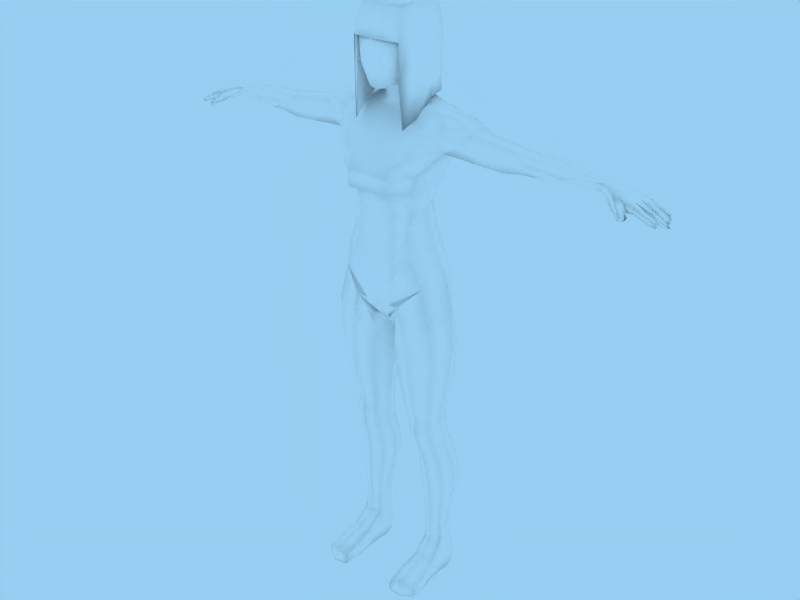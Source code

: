 # Source: female_Mesh.blend  (saved by Blender 2.79.0; exported with 4.5.12 LTS)
import bpy
from mathutils import Matrix  # noqa: F401  (used for matrix-valued properties, if any)

bpy.ops.wm.read_factory_settings(use_empty=True)
scene = bpy.context.scene
scene.name = 'Scene'

# ---- collections
col_collection_1 = bpy.data.collections.new('Collection 1'); scene.collection.children.link(col_collection_1)

# ---- materials (node trees are filled in below, after node groups)
mat_base_mesh = bpy.data.materials.new('base_mesh')
mat_base_mesh.alpha_threshold = 0.0
mat_base_mesh.diffuse_color = (1.0, 1.0, 1.0, 1.0)
mat_base_mesh.roughness = 0.5
mat_base_mesh.specular_intensity = 0.0
mat_base_mesh.line_color = (0.0, 0.0, 0.0, 1.0)

# ---- material node trees

# ---- world
world_world = bpy.data.worlds.new('World'); scene.world = world_world
world_world.color = (0.5913, 0.8091, 0.9476)
world_world.use_sun_shadow = False
world_world.sun_shadow_jitter_overblur = 0.0
world_world.cycles.sampling_method = 'NONE'
world_world.cycles.sample_map_resolution = 256

# ---- meshes
me_body_001 = bpy.data.meshes.new('body.001')
me_body_001.from_pydata([(0.2738, 0.2544, 3.382), (-0.2738, 0.2544, 3.382), (0.2934, 0.06208, 3.443), (-0.2934, 0.06208, 3.443), (0.2963, -0.1685, 3.451), (-0.2963, -0.1685, 3.451), (0.2731, -0.3869, 3.42), (-0.2731, -0.3869, 3.42), (0.3651, 0.05699, 3.092), (-0.3651, 0.05699, 3.092), (0.3698, -0.2708, 3.081), (-0.3698, -0.2708, 3.081), (0.3196, 0.275, 3.091), (-0.3196, 0.275, 3.091), (0.0, 0.3263, 3.422), (0.0, -0.4707, 3.47), (0.0, 0.4167, 3.094), (0.0, 0.1086, 3.56), (0.0, -0.215, 3.578), (0.1484, -0.4583, 3.447), (-0.1484, -0.4583, 3.447), (0.1806, -0.2052, 3.541), (-0.1806, -0.2052, 3.541), (0.1806, 0.09141, 3.527), (-0.1806, 0.09141, 3.527), (0.1554, 0.3266, 3.401), (-0.1554, 0.3266, 3.401), (0.1421, -0.5821, 3.11), (-0.1421, -0.5821, 3.11), (0.3554, -0.2271, 3.241), (-0.3554, -0.2271, 3.241), (0.3511, 0.06434, 3.231), (-0.3511, 0.06434, 3.231), (0.0, 0.3921, 3.246), (0.0, -0.5601, 3.249), (0.3053, -0.4521, 3.222), (-0.3053, -0.4521, 3.222), (0.3093, 0.2782, 3.225), (-0.3093, 0.2782, 3.225), (0.1522, 0.3798, 3.235), (-0.1522, 0.3798, 3.235), (0.1396, -0.5412, 3.237), (-0.1396, -0.5412, 3.237), (0.1573, 0.3944, 3.093), (-0.1573, 0.3944, 3.093), (0.3135, -0.4843, 3.08), (-0.3135, -0.4843, 3.08), (0.0, -0.6053, 3.113), (0.3651, 0.05699, 2.569), (-0.3651, 0.05699, 2.569), (0.3698, -0.2708, 2.633), (-0.3698, -0.2708, 2.633), (0.3196, 0.275, 2.568), (-0.3031, 0.256, 2.579), (0.0, 0.4167, 2.486), (0.1573, 0.3944, 2.527), (-0.1492, 0.3692, 2.541), (0.3135, -0.4843, 2.664), (-0.3135, -0.4843, 2.664), (0.1347, -0.557, 3.095), (-0.1347, -0.557, 3.095), (0.2973, -0.4642, 3.066), (-0.2973, -0.4642, 3.066), (0.0, -0.5789, 3.097), (0.3463, 0.04918, 2.581), (-0.3463, 0.04918, 2.581), (0.3507, -0.2617, 2.642), (-0.3507, -0.2617, 2.642), (0.3031, 0.256, 2.579), (-0.3031, 0.256, 2.579), (0.0, 0.3904, 2.501), (0.1492, 0.3692, 2.541), (-0.1492, 0.3692, 2.541), (0.2973, -0.4642, 2.672), (-0.2973, -0.4642, 2.672), (0.3463, 0.04918, 2.973), (-0.3463, 0.04918, 2.973), (0.3507, -0.2617, 3.035), (-0.3507, -0.2617, 3.035), (0.3031, 0.256, 2.972), (-0.3031, 0.256, 2.972), (0.0, 0.3904, 2.894), (0.1492, 0.3692, 2.933), (-0.1492, 0.3692, 2.933), (0.387, 0.01262, 2.396), (0.3813, -0.2237, 2.203), (-0.392, 0.0105, 2.407), (-0.4071, -0.2417, 2.228), (0.3384, 0.2456, 2.413), (-0.3259, 0.2253, 2.425), (-0.002513, 0.3968, 2.325), (0.1653, 0.373, 2.369), (-0.1617, 0.3461, 2.384), (0.3223, -0.4263, 2.093), (-0.3461, -0.4415, 2.115), (0.3671, 0.0001528, 2.405), (0.3614, -0.2223, 2.217), (-0.3718, -0.001861, 2.414), (-0.3863, -0.2393, 2.241), (0.3208, 0.2253, 2.425), (-0.3259, 0.2253, 2.425), (-0.002513, 0.3687, 2.342), (0.1566, 0.3461, 2.384), (-0.1617, 0.3461, 2.384), (0.3054, -0.4144, 2.113), (-0.3285, -0.4288, 2.133)], [], [(0, 25, 23, 2), (24, 26, 1, 3), (25, 14, 17, 23), (17, 14, 26, 24), (2, 23, 21, 4), (22, 24, 3, 5), (23, 17, 18, 21), (18, 17, 24, 22), (4, 21, 19, 6), (20, 22, 5, 7), (21, 18, 15, 19), (15, 18, 22, 20), (6, 35, 29, 4), (30, 36, 7, 5), (35, 45, 10, 29), (11, 46, 36, 30), (4, 29, 31, 2), (32, 30, 5, 3), (29, 10, 8, 31), (9, 11, 30, 32), (37, 0, 2, 31), (3, 1, 38, 32), (31, 8, 12, 37), (13, 9, 32, 38), (25, 39, 33, 14), (33, 40, 26, 14), (39, 43, 16, 33), (16, 44, 40, 33), (0, 37, 39, 25), (40, 38, 1, 26), (37, 12, 43, 39), (44, 13, 38, 40), (27, 41, 34, 47), (34, 42, 28, 47), (41, 19, 15, 34), (15, 20, 42, 34), (45, 35, 41, 27), (42, 36, 46, 28), (35, 6, 19, 41), (20, 7, 36, 42), (44, 16, 54, 56), (46, 11, 51, 58), (43, 12, 52, 55), (13, 44, 56, 53), (12, 8, 48, 52), (8, 10, 50, 48), (9, 13, 53, 49), (11, 9, 49, 51), (16, 43, 55, 54), (10, 45, 57, 50), (27, 47, 63, 59), (56, 54, 90, 92), (64, 68, 99, 95), (47, 28, 60, 63), (67, 74, 105, 98), (54, 55, 91, 90), (57, 73, 104, 93), (57, 45, 61, 73), (65, 67, 98, 97), (73, 66, 96, 104), (49, 53, 89, 86), (45, 27, 59, 61), (46, 58, 74, 62), (66, 64, 95, 96), (28, 46, 62, 60), (72, 69, 100, 103), (70, 71, 82, 81), (67, 65, 76, 78), (72, 70, 81, 83), (68, 64, 75, 79), (66, 73, 61, 77), (71, 68, 79, 82), (65, 69, 80, 76), (64, 66, 77, 75), (69, 72, 83, 80), (74, 67, 78, 62), (84, 85, 96, 95), (85, 93, 104, 96), (87, 86, 97, 98), (94, 87, 98, 105), (88, 84, 95, 99), (86, 89, 100, 97), (90, 91, 102, 101), (92, 90, 101, 103), (91, 88, 99, 102), (89, 92, 103, 100), (69, 65, 97, 100), (55, 52, 88, 91), (71, 70, 101, 102), (53, 56, 92, 89), (48, 50, 85, 84), (70, 72, 103, 101), (74, 58, 94, 105), (50, 57, 93, 85), (51, 49, 86, 87), (68, 71, 102, 99), (58, 51, 87, 94), (52, 48, 84, 88)])
me_body_001.polygons.foreach_set('use_smooth', [True] * 98)
me_body_001.materials.append(mat_base_mesh)
me_body_001.use_remesh_preserve_volume = False
me_body_001.use_remesh_preserve_attributes = False
me_body_001.use_mirror_x = True
me_body_001.update()
me_body = bpy.data.meshes.new('body')
me_body.from_pydata([(0.2458, 0.2187, 3.374), (-0.2458, 0.2187, 3.374), (0.2236, -0.03365, 2.699), (-0.2236, -0.03365, 2.699), (0.2223, -0.1821, 2.61), (-0.2223, -0.1821, 2.61), (0.2498, -0.4534, 2.778), (-0.2498, -0.4534, 2.778), (0.2634, 0.04607, 3.429), (-0.2634, 0.04607, 3.429), (0.266, -0.1609, 3.42), (-0.2797, -0.1644, 3.426), (0.1845, -0.4195, 2.592), (-0.1845, -0.4195, 2.592), (0.2451, -0.357, 3.392), (-0.2451, -0.357, 3.392), (0.3278, 0.04151, 3.114), (-0.3278, 0.04151, 3.114), (0.3319, -0.2528, 3.088), (-0.349, -0.2609, 3.076), (0.2835, -0.01903, 2.887), (-0.2835, -0.01903, 2.887), (0.2728, -0.2451, 2.78), (-0.2728, -0.2451, 2.78), (0.2869, 0.2372, 3.113), (-0.2869, 0.2372, 3.113), (0.245, 0.1757, 2.918), (-0.245, 0.1757, 2.918), (0.1925, 0.08082, 2.726), (-0.1925, 0.08082, 2.726), (0.3219, -0.2591, 2.959), (-0.3219, -0.2591, 2.959), (0.3344, 0.01847, 2.987), (-0.3344, 0.01847, 2.987), (0.2787, 0.2266, 3.017), (-0.2787, 0.2266, 3.017), (-2.126e-08, 0.2001, 2.725), (-2.853e-08, 0.2833, 3.41), (3.909e-08, -0.4902, 2.521), (-3.577e-08, -0.4495, 3.444), (-3.563e-08, 0.3644, 3.116), (-2.817e-08, 0.2792, 2.874), (4.474e-08, -0.5548, 2.767), (-1.144e-08, 0.0878, 3.534), (1.395e-08, -0.2026, 3.534), (1.879e-08, -0.258, 2.518), (-3.429e-08, 0.3492, 2.992), (0.1045, -0.4718, 2.541), (-0.1045, -0.4718, 2.541), (0.1332, -0.4211, 3.417), (-0.1401, -0.4379, 3.422), (0.1495, 0.2632, 2.893), (-0.1495, 0.2632, 2.893), (0.1215, -0.2327, 2.56), (-0.1215, -0.2327, 2.56), (0.1399, 0.3297, 3.002), (-0.1399, 0.3297, 3.002), (0.1168, 0.1784, 2.729), (-0.1168, 0.1784, 2.729), (0.1621, -0.1938, 3.5), (-0.1621, -0.1938, 3.5), (0.1622, 0.07241, 3.505), (-0.1622, 0.07241, 3.505), (0.1351, -0.5375, 2.772), (-0.1351, -0.5375, 2.772), (0.1395, 0.2835, 3.391), (-0.1395, 0.2835, 3.391), (3.071, 0.1636, 1.727), (-3.071, 0.1636, 1.727), (2.879, 0.1516, 1.803), (-2.879, 0.1516, 1.803), (2.884, 0.1609, 1.887), (-2.884, 0.1609, 1.887), (2.771, -0.1612, 1.828), (-2.771, -0.1612, 1.828), (2.811, -0.1601, 1.91), (-2.811, -0.1601, 1.91), (3.071, -0.1511, 1.742), (-3.071, -0.1511, 1.742), (3.158, -0.08283, 1.783), (-3.158, -0.08283, 1.783), (3.139, -0.1522, 1.719), (-3.139, -0.1522, 1.719), (3.153, -0.1549, 1.772), (-3.153, -0.1549, 1.772), (3.21, -0.08575, 1.708), (-3.21, -0.08575, 1.708), (3.251, -0.08646, 1.743), (-3.251, -0.08646, 1.743), (3.307, -0.08665, 1.669), (-3.307, -0.08665, 1.669), (3.247, -0.1534, 1.734), (-3.247, -0.1534, 1.734), (3.237, -0.1536, 1.682), (-3.237, -0.1536, 1.682), (3.312, -0.1484, 1.656), (-3.312, -0.1484, 1.656), (3.322, -0.09072, 1.704), (-3.322, -0.09072, 1.704), (3.319, -0.148, 1.696), (-3.319, -0.148, 1.696), (3.312, -0.09118, 1.653), (-3.312, -0.09118, 1.653), (2.836, -0.08363, 1.755), (-2.836, -0.08363, 1.755), (3.074, 0.09722, 1.744), (-3.074, 0.09722, 1.744), (3.101, 0.1049, 1.828), (-3.101, 0.1049, 1.828), (3.098, 0.1694, 1.816), (-3.098, 0.1694, 1.816), (3.032, -0.07027, 1.844), (-3.032, -0.07027, 1.844), (3.072, -0.0688, 1.733), (-3.072, -0.0688, 1.733), (2.902, -0.002889, 1.774), (-2.902, -0.002889, 1.774), (2.827, -0.005829, 1.941), (-2.827, -0.005829, 1.941), (3.037, 0.01604, 1.855), (-3.037, 0.01604, 1.855), (3.076, 0.01333, 1.75), (-3.076, 0.01333, 1.75), (2.909, 0.09649, 1.764), (-2.909, 0.09649, 1.764), (2.901, 0.09391, 1.917), (-2.901, 0.09391, 1.917), (3.348, -0.06157, 1.693), (-3.348, -0.06157, 1.693), (3.34, -0.06199, 1.652), (-3.34, -0.06199, 1.652), (3.263, -0.06708, 1.736), (-3.263, -0.06708, 1.736), (3.225, -0.06858, 1.767), (-3.225, -0.06858, 1.767), (3.41, -0.001075, 1.637), (-3.41, -0.001075, 1.637), (3.351, -0.0006505, 1.697), (-3.351, -0.0006505, 1.697), (3.325, -0.06743, 1.669), (-3.325, -0.06743, 1.669), (3.325, 0.003773, 1.668), (-3.325, 0.003773, 1.668), (3.267, 0.004125, 1.746), (-3.267, 0.004125, 1.746), (3.211, -0.06571, 1.712), (-3.211, -0.06571, 1.712), (3.212, 0.005018, 1.713), (-3.212, 0.005018, 1.713), (3.161, 0.0081, 1.791), (-3.161, 0.0081, 1.791), (3.157, 0.022, 1.8), (-3.157, 0.022, 1.8), (3.227, 0.09502, 1.783), (-3.227, 0.09502, 1.783), (3.204, 0.08818, 1.727), (-3.204, 0.08818, 1.727), (3.204, 0.01602, 1.734), (-3.204, 0.01602, 1.734), (3.309, 0.09494, 1.745), (-3.309, 0.09494, 1.745), (3.299, 0.09315, 1.68), (-3.299, 0.09315, 1.68), (3.374, 0.08524, 1.704), (-3.374, 0.08524, 1.704), (3.368, 0.02409, 1.659), (-3.368, 0.02409, 1.659), (3.366, 0.0822, 1.653), (-3.366, 0.0822, 1.653), (3.298, 0.01654, 1.684), (-3.298, 0.01654, 1.684), (3.239, 0.02063, 1.759), (-3.239, 0.02063, 1.759), (3.305, 0.0306, 1.72), (-3.305, 0.0306, 1.72), (3.334, 0.1534, 1.715), (-3.334, 0.1534, 1.715), (3.323, 0.1106, 1.67), (-3.323, 0.1106, 1.67), (3.333, 0.1126, 1.716), (-3.333, 0.1126, 1.716), (3.282, 0.1597, 1.739), (-3.282, 0.1597, 1.739), (3.283, 0.1117, 1.742), (-3.283, 0.1117, 1.742), (3.275, 0.1053, 1.691), (-3.275, 0.1053, 1.691), (3.204, 0.1559, 1.698), (-3.204, 0.1559, 1.698), (3.2, 0.1616, 1.77), (-3.2, 0.1616, 1.77), (3.178, 0.1589, 1.725), (-3.178, 0.1589, 1.725), (3.179, 0.1052, 1.731), (-3.179, 0.1052, 1.731), (3.201, 0.1105, 1.774), (-3.201, 0.1105, 1.774), (3.025, -0.1515, 1.828), (-3.025, -0.1515, 1.828), (2.81, 0.08387, 1.936), (-2.81, 0.08387, 1.936), (2.8, 0.1224, 1.907), (-2.8, 0.1224, 1.907), (2.784, 0.09603, 1.83), (-2.784, 0.09603, 1.83), (2.719, 0.009371, 1.822), (-2.719, 0.009371, 1.822), (2.702, -0.07157, 1.832), (-2.702, -0.07157, 1.832), (2.705, -0.1166, 1.874), (-2.705, -0.1166, 1.874), (2.736, -0.11, 1.939), (-2.736, -0.11, 1.939), (2.74, -0.009331, 1.959), (-2.74, -0.009331, 1.959), (2.903, -0.1549, 1.747), (-2.903, -0.1549, 1.747), (2.823, -0.207, 1.784), (-2.823, -0.207, 1.784), (2.95, -0.156, 1.834), (-2.95, -0.156, 1.834), (2.861, -0.2058, 1.872), (-2.861, -0.2058, 1.872), (2.913, -0.2632, 1.739), (-2.913, -0.2632, 1.739), (2.991, -0.2192, 1.79), (-2.991, -0.2192, 1.79), (2.938, -0.2655, 1.803), (-2.938, -0.2655, 1.803), (3.032, -0.2115, 1.713), (-3.032, -0.2115, 1.713), (3.015, -0.2658, 1.686), (-3.015, -0.2658, 1.686), (2.977, -0.3075, 1.699), (-2.977, -0.3075, 1.699), (2.989, -0.3196, 1.738), (-2.989, -0.3196, 1.738), (3.038, -0.2765, 1.727), (-3.038, -0.2765, 1.727), (3.326, 0.1449, 1.671), (-3.326, 0.1449, 1.671), (0.6257, 0.2123, -3.703), (-0.6257, 0.2123, -3.703), (0.6695, 0.09419, -3.701), (-0.6695, 0.09419, -3.701), (0.6591, -0.02392, -3.702), (-0.6591, -0.02392, -3.702), (0.5216, -0.09106, -3.696), (-0.5216, -0.09106, -3.696), (0.3852, -0.02392, -3.714), (-0.3852, -0.02392, -3.714), (0.3705, 0.09419, -3.715), (-0.3705, 0.09419, -3.715), (0.4143, 0.2123, -3.713), (-0.4143, 0.2123, -3.713), (0.52, 0.2612, -3.708), (-0.52, 0.2612, -3.708), (0.6191, 0.2123, -3.404), (-0.6191, 0.2123, -3.404), (0.6629, 0.09419, -3.402), (-0.6629, 0.09419, -3.402), (0.6191, -0.02392, -3.404), (-0.6191, -0.02392, -3.404), (0.5134, -0.07284, -3.409), (-0.5134, -0.07284, -3.409), (0.4077, -0.02392, -3.414), (-0.4077, -0.02392, -3.414), (0.3639, 0.09419, -3.416), (-0.3639, 0.09419, -3.416), (0.4077, 0.2123, -3.414), (-0.4077, 0.2123, -3.414), (0.5134, 0.2612, -3.409), (-0.5134, 0.2612, -3.409), (0.6562, 0.3195, -2.901), (-0.6562, 0.3195, -2.901), (0.7166, 0.1473, -2.898), (-0.7166, 0.1473, -2.898), (0.6562, -0.02479, -2.901), (-0.6562, -0.02479, -2.901), (0.5103, -0.09609, -2.908), (-0.5103, -0.09609, -2.908), (0.3645, -0.02479, -2.914), (-0.3645, -0.02479, -2.914), (0.3041, 0.1473, -2.917), (-0.3041, 0.1473, -2.917), (0.3645, 0.3195, -2.914), (-0.3645, 0.3195, -2.914), (0.5104, 0.3908, -2.908), (-0.5104, 0.3908, -2.908), (0.7338, 0.1557, -2.711), (-0.7338, 0.1557, -2.711), (0.6637, 0.3448, -2.714), (-0.6637, 0.3448, -2.714), (0.6637, -0.03346, -2.714), (-0.6637, -0.03346, -2.714), (0.4944, -0.1118, -2.722), (-0.4944, -0.1118, -2.722), (0.3251, -0.03346, -2.73), (-0.3251, -0.03346, -2.73), (0.255, 0.1557, -2.733), (-0.255, 0.1557, -2.733), (0.3251, 0.3448, -2.73), (-0.3251, 0.3448, -2.73), (0.4944, 0.4232, -2.722), (-0.4944, 0.4232, -2.722), (0.6445, 0.2949, -2.406), (-0.6445, 0.2949, -2.406), (0.7133, 0.1135, -2.425), (-0.7133, 0.1135, -2.425), (0.6465, -0.06798, -2.451), (-0.6465, -0.06798, -2.451), (0.4833, -0.1431, -2.467), (-0.4833, -0.1431, -2.467), (0.3193, -0.06798, -2.465), (-0.3193, -0.06798, -2.465), (0.2505, 0.1135, -2.446), (-0.2505, 0.1135, -2.446), (0.3173, 0.2949, -2.421), (-0.3173, 0.2949, -2.421), (0.4805, 0.3701, -2.404), (-0.4805, 0.3701, -2.404), (0.6631, 0.03634, -2.163), (-0.6631, 0.03634, -2.163), (0.6054, 0.2187, -2.132), (-0.6054, 0.2187, -2.132), (0.6084, -0.146, -2.199), (-0.6084, -0.146, -2.199), (0.4735, -0.2215, -2.219), (-0.4735, -0.2215, -2.219), (0.3373, -0.146, -2.212), (-0.3373, -0.146, -2.212), (0.2796, 0.03634, -2.181), (-0.2796, 0.03634, -2.181), (0.3342, 0.2187, -2.144), (-0.3342, 0.2187, -2.144), (0.4692, 0.2942, -2.124), (-0.4692, 0.2942, -2.124), (0.5866, 0.1609, -1.953), (-0.5866, 0.1609, -1.953), (0.6486, -0.02984, -1.956), (-0.6486, -0.02984, -1.956), (0.5871, -0.2206, -1.964), (-0.5871, -0.2206, -1.964), (0.438, -0.2996, -1.973), (-0.438, -0.2996, -1.973), (0.2886, -0.2206, -1.978), (-0.2886, -0.2206, -1.978), (0.2265, -0.02984, -1.975), (-0.2265, -0.02984, -1.975), (0.2881, 0.1609, -1.966), (-0.2881, 0.1609, -1.966), (0.4372, 0.24, -1.957), (-0.4372, 0.24, -1.957), (0.6311, -0.05277, -1.724), (-0.6311, -0.05277, -1.724), (0.569, 0.138, -1.721), (-0.569, 0.138, -1.721), (0.5695, -0.2125, -1.733), (-0.5695, -0.2125, -1.733), (0.4204, -0.2915, -1.742), (-0.4204, -0.2915, -1.742), (0.2711, -0.2435, -1.746), (-0.2711, -0.2435, -1.746), (0.209, -0.05277, -1.743), (-0.209, -0.05277, -1.743), (0.2706, 0.138, -1.735), (-0.2706, 0.138, -1.735), (0.4197, 0.217, -1.726), (-0.4197, 0.217, -1.726), (0.6144, 0.1363, -1.501), (-0.6144, 0.1363, -1.501), (0.6928, -0.0757, -1.504), (-0.6928, -0.0757, -1.504), (0.615, -0.2567, -1.515), (-0.615, -0.2567, -1.515), (0.4266, -0.3445, -1.527), (-0.4266, -0.3445, -1.527), (0.2378, -0.2877, -1.532), (-0.2378, -0.2877, -1.532), (0.1594, -0.0757, -1.529), (-0.1594, -0.0757, -1.529), (0.2372, 0.1363, -1.518), (-0.2372, 0.1363, -1.518), (0.4256, 0.2241, -1.506), (-0.4256, 0.2241, -1.506), (0.7676, -0.0929, -1.143), (-0.7676, -0.0929, -1.143), (0.6725, 0.1766, -1.139), (-0.6725, 0.1766, -1.139), (0.6733, -0.318, -1.161), (-0.6733, -0.318, -1.161), (0.4451, -0.4297, -1.175), (-0.4451, -0.4297, -1.175), (0.2164, -0.3624, -1.177), (-0.2164, -0.3624, -1.177), (0.1214, -0.0929, -1.172), (-0.1214, -0.0929, -1.172), (0.2156, 0.1766, -1.159), (-0.2156, 0.1766, -1.159), (0.4439, 0.2882, -1.145), (-0.4439, 0.2882, -1.145), (0.8261, -0.08769, -0.6536), (-0.8261, -0.08769, -0.6536), (0.6762, 0.2117, -0.6605), (-0.6762, 0.2117, -0.6605), (0.7216, -0.3428, -0.6735), (-0.7216, -0.3428, -0.6735), (0.4237, -0.4668, -0.7022), (-0.4237, -0.4668, -0.7022), (0.1698, -0.3871, -0.7074), (-0.1698, -0.3871, -0.7074), (0.06418, -0.08769, -0.7032), (-0.06418, -0.08769, -0.7032), (0.1687, 0.2117, -0.6878), (-0.1687, 0.2117, -0.6878), (0.4222, 0.3357, -0.6701), (-0.4222, 0.3357, -0.6701), (0.8205, -0.09014, -0.222), (-0.8205, -0.09014, -0.222), (0.6096, 0.2011, -0.2754), (-0.6096, 0.2011, -0.2754), (0.6998, -0.4018, -0.2765), (-0.6998, -0.4018, -0.2765), (0.3911, -0.4961, -0.3888), (-0.3911, -0.4961, -0.3888), (0.1625, -0.3765, -0.4774), (-0.1625, -0.3765, -0.4774), (0.06492, -0.08769, -0.5069), (-0.06492, -0.08769, -0.5069), (0.1812, 0.3533, -0.5775), (-0.1812, 0.3533, -0.5775), (0.4772, 0.3666, -0.3949), (-0.4772, 0.3666, -0.3949), (0.6805, -0.03287, 0.2526), (-0.6805, -0.03287, 0.2526), (0.5361, 0.2342, 0.264), (-0.5361, 0.2342, 0.264), (0.5777, -0.3866, 0.1929), (-0.5777, -0.3866, 0.1929), (0.3212, -0.5158, -0.06104), (-0.3212, -0.5158, -0.06104), (0.1432, -0.4471, -0.2921), (-0.1432, -0.4471, -0.2921), (0.05532, 0.01237, -0.3842), (-0.05532, 0.01237, -0.3842), (0.1637, 0.4915, -0.4391), (-0.1637, 0.4915, -0.4391), (0.3927, 0.3979, -0.02959), (-0.3927, 0.3979, -0.02959), (0.0, -0.3874, -0.3044), (-4.848e-09, 0.01237, -0.3965), (-3.17e-08, 0.3195, -0.286), (0.0, -0.5646, 0.2129), (4.124e-08, -0.5148, -0.1109), (-3.857e-08, 0.4065, 0.2527), (-4.023e-08, 0.4065, -0.01063), (0.0747, -0.3874, -0.2978), (-0.0747, -0.3874, -0.2978), (0.02725, 0.01237, -0.3898), (-0.02725, 0.01237, -0.3898), (0.07148, 0.493, -0.3179), (-0.07148, 0.493, -0.3179), (0.2202, -0.5416, 0.2241), (-0.2202, -0.5416, 0.2241), (0.1708, -0.5021, -0.08722), (-0.1708, -0.5021, -0.08722), (0.08977, 0.5291, 0.01199), (-0.08977, 0.5291, 0.01199), (0.1286, 0.4466, 0.2629), (-0.1286, 0.4466, 0.2629), (0.5809, -0.1193, 0.594), (-0.5809, -0.1193, 0.594), (0.4991, 0.1287, 0.5993), (-0.4991, 0.1287, 0.5993), (0.4589, -0.4518, 0.594), (-0.4589, -0.4518, 0.594), (0.2845, -0.5684, 0.518), (-0.2845, -0.5684, 0.518), (0.0, -0.5912, 0.4826), (0.2246, 0.2458, 0.5791), (-0.2246, 0.2458, 0.5791), (0.0, 0.2818, 0.5993), (0.4672, -0.1127, 0.9093), (-0.4672, -0.1127, 0.9093), (0.3958, 0.1095, 0.9193), (-0.3958, 0.1095, 0.9193), (0.3763, -0.3969, 0.9371), (-0.3763, -0.3969, 0.9371), (0.2528, -0.4977, 0.9758), (-0.2528, -0.4977, 0.9758), (0.0, -0.5263, 0.9975), (0.1888, 0.2113, 0.9542), (-0.1888, 0.2113, 0.9542), (0.0, 0.2436, 0.9724), (0.423, -0.4047, 1.345), (-0.423, -0.4047, 1.345), (0.0, -0.5874, 1.369), (0.4006, 0.1925, 2.325), (-0.4006, 0.1925, 2.325), (0.4123, 0.04416, 2.347), (-0.4123, 0.04416, 2.347), (0.3882, -0.1038, 2.309), (-0.3882, -0.1038, 2.309), (0.2153, -0.1641, 2.233), (-0.2153, -0.1641, 2.233), (1.27e-08, -0.1883, 2.226), (0.2021, 0.2725, 2.331), (-0.2021, 0.2725, 2.331), (-2.919e-08, 0.2908, 2.333), (0.1843, 0.1605, 2.419), (-0.1843, 0.1605, 2.419), (0.2284, 0.04906, 2.391), (-0.2284, 0.04906, 2.391), (0.1081, -0.1536, 2.341), (-0.1081, -0.1536, 2.341), (0.0, -0.1752, 2.333), (0.06571, 0.2132, 2.433), (-0.06571, 0.2132, 2.433), (0.0, 0.2295, 2.437), (0.1984, -0.1008, 2.355), (-0.1984, -0.1008, 2.355), (0.1535, 0.136, 2.572), (-0.1535, 0.136, 2.572), (0.2017, 0.021, 2.519), (-0.2017, 0.021, 2.519), (0.1744, -0.1336, 2.47), (-0.1744, -0.1336, 2.47), (0.09613, -0.1882, 2.449), (-0.09613, -0.1882, 2.449), (0.0, -0.2104, 2.435), (0.05071, 0.1904, 2.593), (-0.05071, 0.1904, 2.593), (0.0, 0.2072, 2.6), (0.5351, -0.331, 2.073), (-0.5351, -0.331, 2.073), (0.0, -0.4252, 1.916), (-4.043e-08, 0.4194, 2.025), (0.2761, 0.4067, 2.039), (-0.2761, 0.4067, 2.039), (0.2671, -0.4385, 1.915), (-0.2671, -0.4385, 1.915), (0.5595, 0.3316, 2.055), (-0.5595, 0.3316, 2.055), (0.6144, -0.04732, 1.68), (-0.6144, -0.04732, 1.68), (0.5263, 0.2262, 1.657), (-0.5263, 0.2262, 1.657), (0.5009, -0.1799, 2.29), (-0.5009, -0.1799, 2.29), (2.264e-08, -0.302, 2.138), (-3.27e-08, 0.331, 2.25), (0.2656, 0.3296, 2.264), (-0.2656, 0.3296, 2.264), (0.293, -0.2734, 2.144), (-0.293, -0.2734, 2.144), (0.4766, 0.04028, 2.337), (-0.4766, 0.04028, 2.337), (0.5289, 0.2331, 2.269), (-0.5289, 0.2331, 2.269), (0.5178, -0.4743, 1.599), (-0.5178, -0.4743, 1.599), (0.0, -0.6779, 1.588), (0.0, 0.4035, 1.703), (0.0, 0.3248, 1.304), (0.4049, 0.1423, 1.314), (-0.4049, 0.1423, 1.314), (0.679, -0.2465, 2.115), (-0.679, -0.2465, 2.115), (0.6403, -0.1375, 2.254), (-0.6403, -0.1375, 2.254), (0.7425, 0.2438, 2.097), (-0.7425, 0.2438, 2.097), (0.7119, 0.1722, 2.236), (-0.7119, 0.1722, 2.236), (0.6317, 0.03149, 2.29), (-0.6317, 0.03149, 2.29), (0.7584, -0.2217, 2.17), (-0.7584, -0.2217, 2.17), (0.8478, 0.2148, 2.128), (-0.8478, 0.2148, 2.128), (0.8211, -0.1187, 2.245), (-0.8211, -0.1187, 2.245), (0.8824, 0.1433, 2.233), (-0.8824, 0.1433, 2.233), (0.8281, 0.01909, 2.278), (-0.8281, 0.01909, 2.278), (0.7672, -0.03017, 1.818), (-0.7672, -0.03017, 1.818), (1.118, 0.006329, 2.17), (-1.118, 0.006329, 2.17), (1.134, -0.04276, 1.815), (-1.134, -0.04276, 1.815), (1.285, 0.2075, 1.837), (-1.285, 0.2075, 1.837), (1.196, -0.2476, 1.859), (-1.196, -0.2476, 1.859), (1.199, -0.2272, 1.964), (-1.199, -0.2272, 1.964), (1.289, 0.2054, 1.953), (-1.289, 0.2054, 1.953), (1.193, -0.1462, 2.098), (-1.193, -0.1462, 2.098), (1.294, 0.1354, 2.077), (-1.294, 0.1354, 2.077), (1.226, 0.007684, 2.147), (-1.226, 0.007684, 2.147), (1.599, 0.1839, 1.803), (-1.599, 0.1839, 1.803), (1.527, -0.03036, 1.783), (-1.527, -0.03036, 1.783), (1.529, -0.2177, 1.832), (-1.529, -0.2177, 1.832), (1.534, -0.1895, 1.954), (-1.534, -0.1895, 1.954), (1.603, 0.1674, 1.935), (-1.603, 0.1674, 1.935), (1.538, -0.1227, 2.06), (-1.538, -0.1227, 2.06), (1.607, 0.1097, 2.042), (-1.607, 0.1097, 2.042), (1.539, 0.004261, 2.104), (-1.539, 0.004261, 2.104), (0.2265, 0.4139, 1.685), (-0.2265, 0.4139, 1.685), (0.2914, -0.6724, 1.56), (-0.2914, -0.6724, 1.56), (0.7727, -0.2544, 1.885), (-0.7727, -0.2544, 1.885), (0.7784, 0.1789, 1.847), (-0.7784, 0.1789, 1.847), (0.9438, -0.2122, 1.989), (-0.9438, -0.2122, 1.989), (0.9959, 0.2114, 1.967), (-0.9959, 0.2114, 1.967), (1.062, -0.1368, 2.124), (-1.062, -0.1368, 2.124), (1.12, 0.1252, 2.105), (-1.12, 0.1252, 2.105), (1.712, 0.1789, 1.813), (-1.712, 0.1789, 1.813), (1.632, -0.02856, 1.775), (-1.632, -0.02856, 1.775), (1.634, -0.1977, 1.839), (-1.634, -0.1977, 1.839), (1.638, -0.1722, 1.949), (-1.638, -0.1722, 1.949), (1.716, 0.1639, 1.932), (-1.716, 0.1639, 1.932), (1.642, -0.1119, 2.045), (-1.642, -0.1119, 2.045), (1.72, 0.1118, 2.029), (-1.72, 0.1118, 2.029), (1.643, 0.002695, 2.084), (-1.643, 0.002695, 2.084), (1.762, -0.03007, 1.791), (-1.762, -0.03007, 1.791), (1.834, 0.1834, 1.802), (-1.834, 0.1834, 1.802), (1.765, -0.2069, 1.87), (-1.765, -0.2069, 1.87), (1.769, -0.189, 1.953), (-1.769, -0.189, 1.953), (1.839, 0.1669, 1.934), (-1.839, 0.1669, 1.934), (1.772, -0.1224, 2.029), (-1.772, -0.1224, 2.029), (1.843, 0.1093, 2.04), (-1.843, 0.1093, 2.04), (1.774, 0.004219, 2.072), (-1.774, 0.004219, 2.072), (1.94, -0.03121, 1.783), (-1.94, -0.03121, 1.783), (2.015, 0.1887, 1.794), (-2.015, 0.1887, 1.794), (1.935, -0.1924, 1.864), (-1.935, -0.1924, 1.864), (1.956, -0.127, 2.027), (-1.956, -0.127, 2.027), (2.027, 0.1144, 2.038), (-2.027, 0.1144, 2.038), (1.958, 0.004895, 2.072), (-1.958, 0.004895, 2.072), (2.647, 0.06829, 1.83), (-2.647, 0.06829, 1.83), (2.716, 0.107, 1.893), (-2.716, 0.107, 1.893), (2.647, 0.0006256, 1.847), (-2.647, 0.0006256, 1.847), (2.647, -0.0626, 1.852), (-2.647, -0.0626, 1.852), (2.715, 0.07165, 1.926), (-2.715, 0.07165, 1.926), (2.647, -0.08387, 1.9), (-2.647, -0.08387, 1.9), (2.65, -0.001462, 1.971), (-2.65, -0.001462, 1.971), (2.648, -0.07301, 1.955), (-2.648, -0.07301, 1.955), (1.953, -0.1965, 1.947), (-1.953, -0.1965, 1.947), (2.023, 0.1744, 1.927), (-2.023, 0.1744, 1.927), (2.459, -0.1191, 1.873), (-2.459, -0.1191, 1.873), (2.529, 0.1015, 1.943), (-2.529, 0.1015, 1.943), (2.525, 0.1249, 1.861), (-2.525, 0.1249, 1.861), (2.461, 0.01745, 2.005), (-2.461, 0.01745, 2.005), (2.461, -0.07127, 1.997), (-2.461, -0.07127, 1.997), (2.462, -0.1182, 1.947), (-2.462, -0.1182, 1.947), (2.452, -0.0639, 1.83), (-2.452, -0.0639, 1.83), (2.457, 0.05779, 1.817), (-2.457, 0.05779, 1.817), (2.225, -0.1724, 1.915), (-2.225, -0.1724, 1.915), (2.294, 0.1446, 1.936), (-2.294, 0.1446, 1.936), (2.289, 0.1541, 1.818), (-2.289, 0.1541, 1.818), (2.3, 0.07435, 2.024), (-2.3, 0.07435, 2.024), (2.229, -0.03474, 2.048), (-2.229, -0.03474, 2.048), (2.225, -0.1227, 2.0), (-2.225, -0.1227, 2.0), (2.21, -0.138, 1.854), (-2.21, -0.138, 1.854), (2.217, 0.01007, 1.798), (-2.217, 0.01007, 1.798), (0.2306, -0.5855, 1.313), (-0.2306, -0.5855, 1.313), (0.4753, -0.09301, 1.383), (-0.4753, -0.09301, 1.383), (0.1991, 0.3003, 1.302), (-0.1991, 0.3003, 1.302), (0.2435, 0.4187, 1.801), (-0.2435, 0.4187, 1.801), (0.3, -0.5922, 1.721), (-0.3, -0.5922, 1.721), (0.7397, -0.2553, 1.988), (-0.7397, -0.2553, 1.988), (0.7936, 0.2311, 1.975), (-0.7936, 0.2311, 1.975), (0.8566, -0.2205, 2.08), (-0.8566, -0.2205, 2.08), (0.9271, 0.2177, 2.048), (-0.9271, 0.2177, 2.048), (0.949, -0.1297, 2.187), (-0.949, -0.1297, 2.187), (1.008, 0.1373, 2.172), (-1.008, 0.1373, 2.172), (0.9813, 0.01345, 2.228), (-0.9813, 0.01345, 2.228), (0.6327, 0.3043, 1.851), (-0.6327, 0.3043, 1.851), (-4.046e-08, 0.4197, 1.804), (0.0, -0.5238, 1.755), (0.4991, -0.4745, 1.838), (-0.4991, -0.4745, 1.838), (0.6588, 0.2609, -3.935), (-0.6588, 0.2609, -3.935), (0.7115, 0.119, -3.934), (-0.7115, 0.119, -3.934), (0.6986, -0.02278, -3.934), (-0.6986, -0.02279, -3.934), (0.3694, -0.02278, -3.937), (-0.3694, -0.02279, -3.937), (0.352, 0.119, -3.937), (-0.352, 0.119, -3.937), (0.4047, 0.2609, -3.937), (-0.4047, 0.2609, -3.937), (0.5318, 0.3196, -3.936), (-0.5318, 0.3196, -3.936), (0.6973, 0.09052, -4.159), (-0.6973, 0.09052, -4.159), (0.65, 0.2298, -4.159), (-0.65, 0.2298, -4.159), (0.6857, -0.04876, -4.159), (-0.6857, -0.04876, -4.159), (0.3902, -0.04876, -4.159), (-0.3902, -0.04876, -4.159), (0.3747, 0.09052, -4.159), (-0.3747, 0.09052, -4.159), (0.4219, 0.2298, -4.159), (-0.4219, 0.2298, -4.159), (0.536, 0.2875, -4.159), (-0.536, 0.2875, -4.159), (0.3902, -0.231, -4.159), (-0.3902, -0.231, -4.159), (0.5379, -0.235, -4.159), (-0.5379, -0.235, -4.159), (0.6857, -0.231, -4.159), (-0.6857, -0.231, -4.159), (0.3727, -0.2273, -3.979), (-0.3727, -0.2273, -3.979), (0.6962, -0.2273, -4.01), (-0.6962, -0.2273, -4.01), (0.3965, -0.2466, -3.892), (-0.3965, -0.2466, -3.892), (0.5332, -0.2551, -3.846), (-0.5332, -0.2551, -3.846), (0.6709, -0.2466, -3.923), (-0.6709, -0.2466, -3.923), (0.7201, -0.6821, -4.033), (-0.7201, -0.6821, -4.033), (0.5557, -0.7436, -3.978), (-0.5557, -0.7436, -3.978), (0.3984, -0.7325, -4.002), (-0.3984, -0.7325, -4.002), (0.7513, -0.6969, -4.105), (-0.7513, -0.6969, -4.105), (0.5588, -0.7911, -4.107), (-0.5588, -0.7911, -4.107), (0.3725, -0.7613, -4.109), (-0.3725, -0.7613, -4.109), (0.7357, -0.7006, -4.159), (-0.7357, -0.7006, -4.159), (0.5598, -0.7948, -4.159), (-0.5598, -0.7948, -4.159), (0.3895, -0.7649, -4.159), (-0.3895, -0.7649, -4.159), (0.5466, -0.5309, -3.921), (-0.5466, -0.5309, -3.921), (0.713, -0.4703, -3.985), (-0.713, -0.4703, -3.985), (0.3841, -0.5195, -3.954), (-0.3841, -0.5195, -3.954), (0.7422, -0.4766, -4.083), (-0.7422, -0.4766, -4.083), (0.3572, -0.5279, -4.052), (-0.3572, -0.5279, -4.052), (0.7274, -0.4803, -4.159), (-0.7274, -0.4803, -4.159), (0.5494, -0.5208, -4.159), (-0.5494, -0.5208, -4.159), (0.3758, -0.5315, -4.159), (-0.3758, -0.5315, -4.159), (0.5379, -0.05077, -4.159), (-0.5379, -0.05077, -4.159), (0.536, 0.05587, -4.159), (-0.536, 0.05587, -4.159), (0.536, 0.1951, -4.159), (-0.536, 0.1951, -4.159), (0.667, 0.09419, -3.589), (-0.667, 0.09419, -3.589), (0.6232, 0.2123, -3.591), (-0.6232, 0.2123, -3.591), (0.6441, -0.02392, -3.59), (-0.6441, -0.02392, -3.59), (0.5189, -0.07284, -3.596), (-0.5189, -0.07284, -3.596), (0.3937, -0.02392, -3.601), (-0.3937, -0.02392, -3.601), (0.368, 0.09419, -3.603), (-0.368, 0.09419, -3.603), (0.4118, 0.2123, -3.601), (-0.4118, 0.2123, -3.601), (0.5175, 0.2612, -3.596), (-0.5175, 0.2612, -3.596), (0.09328, -0.2057, 2.505), (-0.09328, -0.2057, 2.505), (0.0, -0.2289, 2.481), (0.1649, 0.1048, 2.648), (-0.1649, 0.1048, 2.648), (0.08053, 0.1787, 2.661), (-0.08053, 0.1787, 2.661), (0.0, 0.1975, 2.662), (0.177, -0.1545, 2.54), (-0.177, -0.1545, 2.54), (0.1976, -0.006937, 2.613), (-0.1976, -0.006937, 2.613), (0.1275, -0.5322, 3.09), (-0.1275, -0.5322, 3.09), (4.575e-08, -0.5664, 2.967), (0.1263, -0.5497, 2.959), (-0.1263, -0.5497, 2.959), (0.2731, -0.4504, 2.949), (-0.2731, -0.4504, 2.949), (0.319, -0.2135, 3.231), (-0.319, -0.2135, 3.231), (0.3152, 0.0481, 3.239), (-0.3152, 0.0481, 3.239), (-3.369e-08, 0.3423, 3.252), (-4.315e-08, -0.534, 3.235), (0.274, -0.4154, 3.214), (-0.274, -0.4154, 3.214), (0.2776, 0.2401, 3.233), (-0.2776, 0.2401, 3.233), (0.1366, 0.3313, 3.242), (-0.1436, 0.3532, 3.238), (0.1253, -0.4955, 3.228), (-0.1253, -0.4955, 3.228), (0.1412, 0.3444, 3.115), (-0.1412, 0.3444, 3.115), (0.2814, -0.4444, 3.087), (-0.2814, -0.4444, 3.087), (-4.687e-08, -0.5766, 3.081), (0.5097, -0.06584, 1.45), (-0.5097, -0.06584, 1.45), (0.0, 0.3856, 1.447), (0.4772, -0.4634, 1.395), (-0.4772, -0.4634, 1.395), (0.0, -0.6926, 1.391), (0.4305, 0.1886, 1.435), (-0.4305, 0.1886, 1.435), (0.2102, 0.3445, 1.446), (-0.2102, 0.3445, 1.446), (0.2647, -0.6853, 1.383), (-0.2647, -0.6853, 1.383), (0.0, -0.5391, 1.187), (0.4039, -0.3408, 1.144), (-0.4039, -0.3408, 1.144), (0.0, 0.2879, 1.132), (0.3474, 0.1213, 1.127), (-0.3474, 0.1213, 1.127), (0.2238, -0.5271, 1.153), (-0.2238, -0.5271, 1.153), (0.4154, -0.09802, 1.128), (-0.4154, -0.09802, 1.128), (0.1884, 0.2521, 1.123), (-0.1884, 0.2521, 1.123)], [], [(22, 6, 12, 4), (13, 7, 23, 5), (20, 22, 4, 2), (5, 23, 21, 3), (26, 20, 2, 28), (3, 21, 27, 29), (881, 6, 22, 30), (23, 7, 882, 31), (30, 22, 20, 32), (21, 23, 31, 33), (32, 20, 26, 34), (27, 21, 33, 35), (41, 51, 57, 36), (58, 52, 41, 36), (51, 26, 28, 57), (29, 27, 52, 58), (45, 53, 47, 38), (48, 54, 45, 38), (53, 4, 12, 47), (13, 5, 54, 48), (38, 47, 63, 42), (64, 48, 38, 42), (47, 12, 6, 63), (7, 13, 48, 64), (0, 65, 61, 8), (62, 66, 1, 9), (65, 37, 43, 61), (43, 37, 66, 62), (8, 61, 59, 10), (60, 62, 9, 11), (61, 43, 44, 59), (44, 43, 62, 60), (10, 59, 49, 14), (50, 60, 11, 15), (59, 44, 39, 49), (39, 44, 60, 50), (26, 51, 55, 34), (56, 52, 27, 35), (51, 41, 46, 55), (46, 41, 52, 56), (881, 879, 63, 6), (64, 880, 882, 7), (879, 878, 42, 63), (42, 878, 880, 64), (69, 203, 201, 71), (202, 204, 70, 72), (75, 211, 209, 73), (210, 212, 76, 74), (79, 85, 113, 111), (114, 86, 80, 112), (81, 83, 197, 77), (198, 84, 82, 78), (87, 89, 85, 79), (86, 90, 88, 80), (93, 91, 83, 81), (84, 92, 94, 82), (95, 99, 91, 93), (92, 100, 96, 94), (97, 101, 89, 87), (90, 102, 98, 88), (213, 211, 75, 117), (76, 212, 214, 118), (115, 103, 207, 205), (208, 104, 116, 206), (123, 115, 205, 203), (206, 116, 124, 204), (69, 123, 203), (204, 124, 70), (125, 71, 201, 199), (202, 72, 126, 200), (127, 137, 143, 131), (144, 138, 128, 132), (135, 129, 139, 141), (140, 130, 136, 142), (141, 139, 145, 147), (146, 140, 142, 148), (131, 143, 149, 133), (150, 144, 132, 134), (147, 145, 113, 121), (114, 146, 148, 122), (133, 149, 119, 111), (120, 150, 134, 112), (137, 135, 141, 143), (142, 136, 138, 144), (129, 127, 131, 139), (132, 128, 130, 140), (139, 131, 133, 145), (134, 132, 140, 146), (143, 141, 147, 149), (148, 142, 144, 150), (145, 133, 111, 113), (112, 134, 146, 114), (149, 147, 121, 119), (122, 148, 150, 120), (169, 171, 151, 157), (152, 172, 170, 158), (159, 161, 155, 153), (156, 162, 160, 154), (163, 167, 161, 159), (162, 168, 164, 160), (165, 173, 171, 169), (172, 174, 166, 170), (161, 169, 157, 155), (158, 170, 162, 156), (171, 159, 153, 151), (154, 160, 172, 152), (173, 163, 159, 171), (160, 164, 174, 172), (167, 165, 169, 161), (170, 166, 168, 162), (177, 179, 183, 185), (184, 180, 178, 186), (185, 183, 195, 193), (196, 184, 186, 194), (181, 187, 191, 189), (192, 188, 182, 190), (157, 121, 105, 155), (106, 122, 158, 156), (67, 109, 189, 191), (190, 110, 68, 192), (195, 107, 105, 193), (106, 108, 196, 194), (151, 153, 107, 119), (108, 154, 152, 120), (155, 105, 107, 153), (108, 106, 156, 154), (157, 151, 119, 121), (120, 152, 158, 122), (125, 199, 213, 117), (214, 200, 126, 118), (111, 117, 75, 197), (76, 118, 112, 198), (117, 111, 119), (120, 112, 118), (221, 75, 73, 217), (74, 76, 222, 218), (217, 73, 215), (216, 74, 218), (219, 197, 75, 221), (76, 198, 220, 222), (229, 215, 219, 225), (220, 216, 230, 226), (227, 221, 217, 223), (218, 222, 228, 224), (223, 217, 215, 229), (216, 218, 224, 230), (225, 219, 221, 227), (222, 220, 226, 228), (231, 229, 225, 237), (226, 230, 232, 238), (235, 227, 223, 233), (224, 228, 236, 234), (233, 223, 229, 231), (230, 224, 234, 232), (237, 225, 227, 235), (228, 226, 238, 236), (209, 207, 73), (74, 208, 210), (103, 215, 73, 207), (74, 216, 104, 208), (99, 97, 87, 91), (88, 98, 100, 92), (95, 93, 89, 101), (90, 94, 96, 102), (89, 93, 81, 85), (82, 94, 90, 86), (91, 87, 79, 83), (80, 88, 92, 84), (83, 79, 111, 197), (112, 80, 84, 198), (81, 77, 113, 85), (114, 78, 82, 86), (195, 183, 181, 189), (182, 184, 196, 190), (183, 179, 175, 181), (176, 180, 184, 182), (189, 109, 107, 195), (108, 110, 190, 196), (191, 187, 185, 193), (186, 188, 192, 194), (105, 67, 191, 193), (192, 68, 106, 194), (187, 239, 177, 185), (178, 240, 188, 186), (187, 181, 175, 239), (176, 182, 188, 240), (125, 117, 119, 107), (120, 118, 126, 108), (125, 107, 109, 71), (110, 108, 126, 72), (109, 67, 69, 71), (70, 68, 110, 72), (219, 215, 77, 197), (78, 216, 220, 198), (237, 235, 233, 231), (234, 236, 238, 232), (97, 99, 95, 101), (96, 100, 98, 102), (135, 137, 127, 129), (128, 138, 136, 130), (165, 167, 163, 173), (164, 168, 166, 174), (177, 239, 175, 179), (176, 240, 178, 180), (115, 123, 105, 121), (106, 124, 116, 122), (69, 67, 105, 123), (106, 68, 70, 124), (121, 113, 103, 115), (104, 114, 122, 116), (103, 113, 77, 215), (78, 114, 104, 216), (259, 257, 273, 275), (274, 258, 260, 276), (261, 259, 275, 277), (276, 260, 262, 278), (263, 261, 277, 279), (278, 262, 264, 280), (265, 263, 279, 281), (280, 264, 266, 282), (267, 265, 281, 283), (282, 266, 268, 284), (269, 267, 283, 285), (284, 268, 270, 286), (271, 269, 285, 287), (286, 270, 272, 288), (257, 271, 287, 273), (288, 272, 258, 274), (275, 273, 291, 289), (292, 274, 276, 290), (277, 275, 289, 293), (290, 276, 278, 294), (279, 277, 293, 295), (294, 278, 280, 296), (281, 279, 295, 297), (296, 280, 282, 298), (283, 281, 297, 299), (298, 282, 284, 300), (285, 283, 299, 301), (300, 284, 286, 302), (287, 285, 301, 303), (302, 286, 288, 304), (273, 287, 303, 291), (304, 288, 274, 292), (289, 291, 305, 307), (306, 292, 290, 308), (293, 289, 307, 309), (308, 290, 294, 310), (295, 293, 309, 311), (310, 294, 296, 312), (297, 295, 311, 313), (312, 296, 298, 314), (299, 297, 313, 315), (314, 298, 300, 316), (301, 299, 315, 317), (316, 300, 302, 318), (303, 301, 317, 319), (318, 302, 304, 320), (291, 303, 319, 305), (320, 304, 292, 306), (307, 305, 323, 321), (324, 306, 308, 322), (309, 307, 321, 325), (322, 308, 310, 326), (311, 309, 325, 327), (326, 310, 312, 328), (313, 311, 327, 329), (328, 312, 314, 330), (315, 313, 329, 331), (330, 314, 316, 332), (317, 315, 331, 333), (332, 316, 318, 334), (319, 317, 333, 335), (334, 318, 320, 336), (305, 319, 335, 323), (336, 320, 306, 324), (321, 323, 337, 339), (338, 324, 322, 340), (325, 321, 339, 341), (340, 322, 326, 342), (327, 325, 341, 343), (342, 326, 328, 344), (329, 327, 343, 345), (344, 328, 330, 346), (331, 329, 345, 347), (346, 330, 332, 348), (333, 331, 347, 349), (348, 332, 334, 350), (335, 333, 349, 351), (350, 334, 336, 352), (323, 335, 351, 337), (352, 336, 324, 338), (339, 337, 355, 353), (356, 338, 340, 354), (341, 339, 353, 357), (354, 340, 342, 358), (343, 341, 357, 359), (358, 342, 344, 360), (345, 343, 359, 361), (360, 344, 346, 362), (347, 345, 361, 363), (362, 346, 348, 364), (349, 347, 363, 365), (364, 348, 350, 366), (351, 349, 365, 367), (366, 350, 352, 368), (337, 351, 367, 355), (368, 352, 338, 356), (353, 355, 369, 371), (370, 356, 354, 372), (357, 353, 371, 373), (372, 354, 358, 374), (359, 357, 373, 375), (374, 358, 360, 376), (361, 359, 375, 377), (376, 360, 362, 378), (363, 361, 377, 379), (378, 362, 364, 380), (365, 363, 379, 381), (380, 364, 366, 382), (367, 365, 381, 383), (382, 366, 368, 384), (355, 367, 383, 369), (384, 368, 356, 370), (371, 369, 387, 385), (388, 370, 372, 386), (373, 371, 385, 389), (386, 372, 374, 390), (375, 373, 389, 391), (390, 374, 376, 392), (377, 375, 391, 393), (392, 376, 378, 394), (379, 377, 393, 395), (394, 378, 380, 396), (381, 379, 395, 397), (396, 380, 382, 398), (383, 381, 397, 399), (398, 382, 384, 400), (369, 383, 399, 387), (400, 384, 370, 388), (385, 387, 403, 401), (404, 388, 386, 402), (389, 385, 401, 405), (402, 386, 390, 406), (391, 389, 405, 407), (406, 390, 392, 408), (393, 391, 407, 409), (408, 392, 394, 410), (395, 393, 409, 411), (410, 394, 396, 412), (397, 395, 411, 413), (412, 396, 398, 414), (399, 397, 413, 415), (414, 398, 400, 416), (387, 399, 415, 403), (416, 400, 388, 404), (401, 403, 419, 417), (420, 404, 402, 418), (405, 401, 417, 421), (418, 402, 406, 422), (407, 405, 421, 423), (422, 406, 408, 424), (409, 407, 423, 425), (424, 408, 410, 426), (411, 409, 425, 427), (426, 410, 412, 428), (413, 411, 427, 429), (428, 412, 414, 430), (415, 413, 429, 431), (430, 414, 416, 432), (403, 415, 431, 419), (432, 416, 404, 420), (417, 419, 435, 433), (436, 420, 418, 434), (421, 417, 433, 437), (434, 418, 422, 438), (423, 421, 437, 439), (438, 422, 424, 440), (425, 423, 439, 441), (440, 424, 426, 442), (427, 425, 441, 443), (442, 426, 428, 444), (429, 427, 443, 445), (444, 428, 430, 446), (431, 429, 445, 447), (446, 430, 432, 448), (419, 431, 447, 435), (448, 432, 420, 436), (439, 464, 456, 441), (457, 465, 440, 442), (464, 453, 449, 456), (449, 453, 465, 457), (441, 456, 458, 443), (459, 457, 442, 444), (456, 449, 450, 458), (450, 449, 457, 459), (443, 458, 460, 445), (461, 459, 444, 446), (458, 450, 451, 460), (451, 450, 459, 461), (445, 460, 466, 447), (467, 461, 446, 448), (460, 451, 455, 466), (455, 451, 461, 467), (437, 462, 464, 439), (465, 463, 438, 440), (462, 452, 453, 464), (453, 452, 463, 465), (447, 466, 468, 435), (469, 467, 448, 436), (466, 455, 454, 468), (454, 455, 467, 469), (433, 435, 472, 470), (473, 436, 434, 471), (437, 433, 470, 474), (471, 434, 438, 475), (462, 437, 474, 476), (475, 438, 463, 477), (452, 462, 476, 478), (477, 463, 452, 478), (435, 468, 479, 472), (480, 469, 436, 473), (468, 454, 481, 479), (481, 454, 469, 480), (470, 472, 484, 482), (485, 473, 471, 483), (474, 470, 482, 486), (483, 471, 475, 487), (476, 474, 486, 488), (487, 475, 477, 489), (478, 476, 488, 490), (489, 477, 478, 490), (472, 479, 491, 484), (492, 480, 473, 485), (479, 481, 493, 491), (493, 481, 480, 492), (922, 918, 564, 736), (919, 485, 483, 923), (915, 922, 736, 494), (923, 483, 487, 916), (920, 915, 494, 734), (916, 487, 489, 921), (914, 920, 734, 496), (921, 489, 490, 914), (918, 924, 738, 564), (925, 492, 485, 919), (924, 917, 563, 738), (917, 493, 492, 925), (499, 497, 509, 511), (510, 498, 500, 512), (501, 499, 511, 519), (512, 500, 502, 520), (503, 501, 519, 513), (520, 502, 504, 514), (505, 503, 513, 515), (514, 504, 505, 515), (497, 506, 516, 509), (517, 507, 498, 510), (506, 508, 518, 516), (518, 508, 507, 517), (511, 509, 521, 523), (522, 510, 512, 524), (519, 511, 523, 525), (524, 512, 520, 526), (513, 519, 525, 527), (526, 520, 514, 528), (515, 513, 527, 529), (528, 514, 515, 529), (509, 516, 530, 521), (531, 517, 510, 522), (516, 518, 532, 530), (532, 518, 517, 531), (557, 497, 499, 555), (500, 498, 558, 556), (555, 499, 501, 547), (502, 500, 556, 548), (533, 547, 553, 539), (554, 548, 534, 540), (547, 501, 503, 553), (504, 502, 548, 554), (539, 553, 549, 535), (549, 554, 540, 535), (553, 503, 505, 549), (505, 504, 554, 549), (537, 551, 557, 541), (558, 552, 538, 542), (551, 506, 497, 557), (498, 507, 552, 558), (536, 550, 551, 537), (552, 550, 536, 538), (550, 508, 506, 551), (507, 508, 550, 552), (543, 545, 628, 586), (629, 546, 544, 587), (547, 533, 566, 568), (567, 534, 548, 569), (541, 557, 572, 570), (573, 558, 542, 571), (557, 555, 574, 572), (575, 556, 558, 573), (555, 547, 568, 574), (569, 548, 556, 575), (559, 543, 586, 626), (587, 544, 560, 627), (568, 566, 576, 580), (577, 567, 569, 581), (570, 572, 582, 578), (583, 573, 571, 579), (568, 580, 584, 574), (585, 581, 569, 575), (572, 574, 584, 582), (585, 575, 573, 583), (586, 628, 592, 590), (593, 629, 587, 591), (626, 586, 590, 594), (591, 587, 627, 595), (630, 626, 594, 596), (595, 627, 631, 597), (628, 632, 598, 592), (599, 633, 629, 593), (634, 630, 596, 600), (597, 631, 635, 601), (632, 636, 602, 598), (603, 637, 633, 599), (588, 634, 600, 604), (601, 635, 589, 605), (636, 588, 604, 602), (605, 589, 637, 603), (590, 592, 606, 608), (607, 593, 591, 609), (594, 590, 608, 610), (609, 591, 595, 611), (596, 594, 610, 612), (611, 595, 597, 613), (592, 598, 614, 606), (615, 599, 593, 607), (600, 596, 612, 616), (613, 597, 601, 617), (598, 602, 618, 614), (619, 603, 599, 615), (604, 600, 616, 620), (617, 601, 605, 621), (602, 604, 620, 618), (621, 605, 603, 619), (608, 606, 638, 640), (639, 607, 609, 641), (610, 608, 640, 642), (641, 609, 611, 643), (612, 610, 642, 644), (643, 611, 613, 645), (606, 614, 646, 638), (647, 615, 607, 639), (616, 612, 644, 648), (645, 613, 617, 649), (614, 618, 650, 646), (651, 619, 615, 647), (620, 616, 648, 652), (649, 617, 621, 653), (618, 620, 652, 650), (653, 621, 619, 651), (640, 638, 656, 654), (657, 639, 641, 655), (642, 640, 654, 658), (655, 641, 643, 659), (644, 642, 658, 660), (659, 643, 645, 661), (638, 646, 662, 656), (663, 647, 639, 657), (648, 644, 660, 664), (661, 645, 649, 665), (646, 650, 666, 662), (667, 651, 647, 663), (652, 648, 664, 668), (665, 649, 653, 669), (650, 652, 668, 666), (669, 653, 651, 667), (654, 656, 672, 670), (673, 657, 655, 671), (658, 654, 670, 674), (671, 655, 659, 675), (660, 658, 674, 698), (675, 659, 661, 699), (656, 662, 700, 672), (701, 663, 657, 673), (664, 660, 698, 676), (699, 661, 665, 677), (662, 666, 678, 700), (679, 667, 663, 701), (668, 664, 676, 680), (677, 665, 669, 681), (666, 668, 680, 678), (681, 669, 667, 679), (706, 684, 682, 716), (683, 685, 707, 717), (716, 682, 686, 714), (687, 683, 717, 715), (714, 686, 688, 702), (689, 687, 715, 703), (704, 690, 684, 706), (685, 691, 705, 707), (702, 688, 692, 712), (693, 689, 703, 713), (708, 694, 690, 704), (691, 695, 709, 705), (712, 692, 696, 710), (697, 693, 713, 711), (710, 696, 694, 708), (695, 697, 711, 709), (672, 722, 732, 670), (733, 723, 673, 671), (722, 706, 716, 732), (717, 707, 723, 733), (670, 732, 730, 674), (731, 733, 671, 675), (732, 716, 714, 730), (715, 717, 733, 731), (674, 730, 718, 698), (719, 731, 675, 699), (730, 714, 702, 718), (703, 715, 731, 719), (700, 720, 722, 672), (723, 721, 701, 673), (720, 704, 706, 722), (707, 705, 721, 723), (698, 718, 728, 676), (729, 719, 699, 677), (718, 702, 712, 728), (713, 703, 719, 729), (678, 724, 720, 700), (721, 725, 679, 701), (724, 708, 704, 720), (705, 709, 725, 721), (676, 728, 726, 680), (727, 729, 677, 681), (728, 712, 710, 726), (711, 713, 729, 727), (680, 726, 724, 678), (725, 727, 681, 679), (726, 710, 708, 724), (709, 711, 727, 725), (209, 211, 696, 692), (697, 212, 210, 693), (211, 213, 694, 696), (695, 214, 212, 697), (199, 690, 694, 213), (695, 691, 200, 214), (199, 201, 684, 690), (685, 202, 200, 691), (201, 203, 682, 684), (683, 204, 202, 685), (203, 205, 686, 682), (687, 206, 204, 683), (205, 207, 688, 686), (689, 208, 206, 687), (207, 209, 692, 688), (693, 210, 208, 689), (908, 545, 543, 902), (903, 909, 565, 737), (902, 543, 559, 905), (906, 903, 737, 495), (905, 559, 624, 912), (913, 906, 495, 735), (912, 624, 561, 907), (907, 913, 735, 496), (910, 622, 545, 908), (909, 911, 739, 565), (904, 562, 622, 910), (911, 904, 563, 739), (559, 762, 742, 624), (743, 763, 560, 625), (762, 533, 539, 742), (540, 534, 763, 743), (624, 742, 761, 561), (761, 743, 625, 561), (742, 539, 535, 761), (535, 540, 743, 761), (622, 740, 758, 545), (759, 741, 623, 546), (740, 537, 541, 758), (542, 538, 741, 759), (562, 760, 740, 622), (741, 760, 562, 623), (760, 536, 537, 740), (538, 536, 760, 741), (533, 762, 744, 566), (745, 763, 534, 567), (762, 559, 626, 744), (627, 560, 763, 745), (545, 758, 746, 628), (747, 759, 546, 629), (758, 541, 570, 746), (571, 542, 759, 747), (566, 744, 748, 576), (749, 745, 567, 577), (744, 626, 630, 748), (631, 627, 745, 749), (628, 746, 750, 632), (751, 747, 629, 633), (746, 570, 578, 750), (579, 571, 747, 751), (576, 748, 752, 580), (753, 749, 577, 581), (748, 630, 634, 752), (635, 631, 749, 753), (632, 750, 754, 636), (755, 751, 633, 637), (750, 578, 582, 754), (583, 579, 751, 755), (588, 756, 752, 634), (753, 757, 589, 635), (756, 584, 580, 752), (581, 585, 757, 753), (636, 754, 756, 588), (757, 755, 637, 589), (754, 582, 584, 756), (585, 583, 755, 757), (241, 243, 766, 764), (767, 244, 242, 765), (243, 245, 768, 766), (769, 246, 244, 767), (249, 251, 772, 770), (773, 252, 250, 771), (251, 253, 774, 772), (775, 254, 252, 773), (253, 255, 776, 774), (777, 256, 254, 775), (255, 241, 764, 776), (765, 242, 256, 777), (764, 766, 778, 780), (779, 767, 765, 781), (766, 768, 782, 778), (783, 769, 767, 779), (770, 772, 786, 784), (787, 773, 771, 785), (772, 774, 788, 786), (789, 775, 773, 787), (774, 776, 790, 788), (791, 777, 775, 789), (776, 764, 780, 790), (781, 765, 777, 791), (784, 842, 794, 792), (795, 843, 785, 793), (770, 784, 792, 798), (793, 785, 771, 799), (842, 782, 796, 794), (797, 783, 843, 795), (782, 768, 800, 796), (801, 769, 783, 797), (249, 770, 798, 802), (799, 771, 250, 803), (768, 245, 806, 800), (807, 246, 769, 801), (247, 249, 802, 804), (803, 250, 248, 805), (245, 247, 804, 806), (805, 248, 246, 807), (808, 810, 816, 814), (817, 811, 809, 815), (810, 812, 818, 816), (819, 813, 811, 817), (814, 816, 822, 820), (823, 817, 815, 821), (816, 818, 824, 822), (825, 819, 817, 823), (804, 826, 828, 806), (829, 827, 805, 807), (826, 810, 808, 828), (809, 811, 827, 829), (802, 830, 826, 804), (827, 831, 803, 805), (830, 812, 810, 826), (811, 813, 831, 827), (806, 828, 832, 800), (833, 829, 807, 801), (828, 808, 814, 832), (815, 809, 829, 833), (798, 834, 830, 802), (831, 835, 799, 803), (834, 818, 812, 830), (813, 819, 835, 831), (800, 832, 836, 796), (837, 833, 801, 797), (832, 814, 820, 836), (821, 815, 833, 837), (796, 836, 838, 794), (839, 837, 797, 795), (836, 820, 822, 838), (823, 821, 837, 839), (792, 840, 834, 798), (835, 841, 793, 799), (840, 824, 818, 834), (819, 825, 841, 835), (794, 838, 840, 792), (841, 839, 795, 793), (838, 822, 824, 840), (825, 823, 839, 841), (782, 842, 844, 778), (845, 843, 783, 779), (842, 784, 786, 844), (787, 785, 843, 845), (778, 844, 846, 780), (847, 845, 779, 781), (844, 786, 788, 846), (789, 787, 845, 847), (780, 846, 790), (791, 847, 781), (846, 788, 790), (791, 789, 847), (241, 850, 848, 243), (849, 851, 242, 244), (850, 257, 259, 848), (260, 258, 851, 849), (243, 848, 852, 245), (853, 849, 244, 246), (848, 259, 261, 852), (262, 260, 849, 853), (245, 852, 854, 247), (855, 853, 246, 248), (852, 261, 263, 854), (264, 262, 853, 855), (247, 854, 856, 249), (857, 855, 248, 250), (854, 263, 265, 856), (266, 264, 855, 857), (249, 856, 858, 251), (859, 857, 250, 252), (856, 265, 267, 858), (268, 266, 857, 859), (251, 858, 860, 253), (861, 859, 252, 254), (858, 267, 269, 860), (270, 268, 859, 861), (253, 860, 862, 255), (863, 861, 254, 256), (860, 269, 271, 862), (272, 270, 861, 863), (257, 850, 862, 271), (863, 851, 258, 272), (850, 241, 255, 862), (256, 242, 851, 863), (4, 872, 874, 2), (875, 873, 5, 3), (872, 525, 523, 874), (524, 526, 873, 875), (53, 864, 872, 4), (873, 865, 54, 5), (864, 527, 525, 872), (526, 528, 865, 873), (45, 866, 864, 53), (865, 866, 45, 54), (866, 529, 527, 864), (528, 529, 866, 865), (2, 874, 867, 28), (868, 875, 3, 29), (874, 523, 521, 867), (522, 524, 875, 868), (28, 867, 869, 57), (870, 868, 29, 58), (867, 521, 530, 869), (531, 522, 868, 870), (57, 869, 871, 36), (871, 870, 58, 36), (869, 530, 532, 871), (532, 531, 870, 871), (14, 889, 883, 10), (884, 890, 15, 11), (889, 899, 18, 883), (19, 900, 890, 884), (10, 883, 885, 8), (886, 884, 11, 9), (883, 18, 16, 885), (17, 19, 884, 886), (891, 0, 8, 885), (9, 1, 892, 886), (885, 16, 24, 891), (25, 17, 886, 892), (65, 893, 887, 37), (887, 894, 66, 37), (893, 897, 40, 887), (40, 898, 894, 887), (0, 891, 893, 65), (894, 892, 1, 66), (891, 24, 897, 893), (898, 25, 892, 894), (876, 895, 888, 901), (888, 896, 877, 901), (895, 49, 39, 888), (39, 50, 896, 888), (899, 889, 895, 876), (896, 890, 900, 877), (889, 14, 49, 895), (50, 15, 890, 896), (899, 881, 30, 18), (31, 882, 900, 19), (18, 30, 32, 16), (33, 31, 19, 17), (16, 32, 34, 24), (35, 33, 17, 25), (55, 897, 24, 34), (25, 898, 56, 35), (46, 40, 897, 55), (898, 40, 46, 56), (901, 878, 879, 876), (880, 878, 901, 877), (876, 879, 881, 899), (882, 880, 877, 900), (623, 562, 904, 911), (563, 904, 910, 738), (546, 623, 911, 909), (738, 910, 908, 564), (561, 625, 913, 907), (734, 912, 907, 496), (625, 560, 906, 913), (494, 905, 912, 734), (560, 544, 903, 906), (736, 902, 905, 494), (544, 546, 909, 903), (564, 908, 902, 736), (563, 917, 925, 739), (491, 493, 917, 924), (739, 925, 919, 565), (484, 491, 924, 918), (735, 921, 914, 496), (490, 488, 920, 914), (495, 916, 921, 735), (488, 486, 915, 920), (737, 923, 916, 495), (486, 482, 922, 915), (565, 919, 923, 737), (482, 484, 918, 922)])
me_body.polygons.foreach_set('use_smooth', [True] * 930)
me_body.materials.append(mat_base_mesh)
me_body.use_remesh_preserve_volume = False
me_body.use_remesh_preserve_attributes = False
me_body.use_mirror_x = True
me_body.update()
arm_armature = bpy.data.armatures.new('Armature')  # bones are not reproduced

# ---- objects
ob_armature = bpy.data.objects.new('Armature', arm_armature)
ob_body_001 = bpy.data.objects.new('body.001', me_body_001)
ob_body = bpy.data.objects.new('body', me_body)

# ---- transforms, parenting, visibility, modifiers, constraints
ob_armature.location = (0.0, 0.0, 0.0)
ob_armature.rotation_euler = (1.571, -0.0, -0.0)
ob_armature.show_in_front = True
ob_armature.lineart.crease_threshold = 0.0
ob_body_001.parent = ob_armature
ob_body_001.matrix_parent_inverse = Matrix(((1.0, 0.0, 0.0, 0.0), (0.0, -1.629e-07, 1.0, 0.0), (0.0, -1.0, -1.629e-07, 0.0), (0.0, 0.0, 0.0, 1.0)))
ob_body_001.location = (0.0, 0.0, 0.0)
ob_body_001.lock_rotations_4d = False
ob_body_001.empty_display_type = 'ARROWS'
ob_body_001.lineart.crease_threshold = 0.0
ob_body_001.use_mesh_mirror_x = True
_vg = ob_body_001.vertex_groups.new(name='stomach')
_vg = ob_body_001.vertex_groups.new(name='chest')
_vg = ob_body_001.vertex_groups.new(name='neck')
for _i, _w in zip([12, 13, 16, 43, 44, 52, 53, 54, 55, 56, 68, 69, 70, 71, 72, 79, 80, 81, 82, 83, 88, 89, 90, 91, 92, 99, 100, 101, 102, 103], [0.0001687, 0.0001688, 0.00707, 0.005917, 0.005917, 0.0001687, 0.0001688, 0.00707, 0.005917, 0.005917, 0.0001687, 0.0001688, 0.00707, 0.005917, 0.005917, 0.0001687, 0.0001688, 0.00707, 0.005917, 0.005917, 0.0001687, 0.0001688, 0.00707, 0.005917, 0.005917, 0.0001687, 0.0001688, 0.00707, 0.005917, 0.005917]): _vg.add([_i], _w, 'REPLACE')
_vg = ob_body_001.vertex_groups.new(name='head')
for _i, _w in zip([0, 1, 2, 3, 4, 5, 6, 7, 8, 9, 10, 11, 12, 13, 14, 15, 16, 17, 18, 19, 20, 21, 22, 23, 24, 25, 26, 27, 28, 29, 30, 31, 32, 33, 34, 35, 36, 37, 38, 39, 40, 41, 42, 43, 44, 45, 46, 47, 48, 49, 50, 51, 52, 53, 54, 55, 56, 57, 58, 59, 60, 61, 62, 63, 64, 65, 66, 67, 68, 69, 70, 71, 72, 73, 74, 75, 76, 77, 78, 79, 80, 81, 82, 83, 84, 85, 86, 87, 88, 89, 90, 91, 92, 93, 94, 95, 96, 97, 98, 99, 100, 101, 102, 103, 104, 105], [0.9921, 0.9921, 0.9959, 0.9959, 0.9953, 0.9953, 0.9924, 0.9924, 0.9776, 0.9776, 0.9743, 0.9743, 0.9726, 0.9726, 0.9934, 0.994, 0.9691, 0.9987, 0.9982, 0.9933, 0.9933, 0.9973, 0.9973, 0.9978, 0.9978, 0.9924, 0.9924, 0.9766, 0.9766, 0.9875, 0.9875, 0.9886, 0.9886, 0.9846, 0.9868, 0.9848, 0.9848, 0.9849, 0.9849, 0.984, 0.984, 0.9861, 0.9861, 0.9697, 0.9697, 0.9748, 0.9748, 0.9772, 0.9776, 0.9776, 0.9743, 0.9743, 0.9726, 0.9726, 0.9691, 0.9697, 0.9697, 0.9748, 0.9748, 0.9766, 0.9766, 0.9748, 0.9748, 0.9772, 0.9776, 0.9776, 0.9743, 0.9743, 0.9726, 0.9726, 0.9691, 0.9697, 0.9697, 0.9748, 0.9748, 0.9776, 0.9776, 0.9743, 0.9743, 0.9726, 0.9726, 0.9691, 0.9697, 0.9697, 0.9776, 0.9743, 0.9776, 0.9743, 0.9726, 0.9726, 0.9691, 0.9697, 0.9697, 0.9748, 0.9748, 0.9776, 0.9743, 0.9776, 0.9743, 0.9726, 0.9726, 0.9691, 0.9697, 0.9697, 0.9748, 0.9748]): _vg.add([_i], _w, 'REPLACE')
_vg = ob_body_001.vertex_groups.new(name='collar.l')
_vg = ob_body_001.vertex_groups.new(name='upperarm.l')
_vg = ob_body_001.vertex_groups.new(name='lowerarm.l')
_vg = ob_body_001.vertex_groups.new(name='palm.l')
_vg = ob_body_001.vertex_groups.new(name='f2a.l')
_vg = ob_body_001.vertex_groups.new(name='f2b.l')
_vg = ob_body_001.vertex_groups.new(name='f2c.l')
_vg = ob_body_001.vertex_groups.new(name='f3a.l')
_vg = ob_body_001.vertex_groups.new(name='f3b.l')
_vg = ob_body_001.vertex_groups.new(name='f3c.l')
_vg = ob_body_001.vertex_groups.new(name='f4a.l')
_vg = ob_body_001.vertex_groups.new(name='f4b.l')
_vg = ob_body_001.vertex_groups.new(name='f4c.l')
_vg = ob_body_001.vertex_groups.new(name='f1a.l')
_vg = ob_body_001.vertex_groups.new(name='f1b.l')
_vg = ob_body_001.vertex_groups.new(name='f1c.l')
_vg = ob_body_001.vertex_groups.new(name='ta.l')
_vg = ob_body_001.vertex_groups.new(name='tb.l')
_vg = ob_body_001.vertex_groups.new(name='tc.l')
_vg = ob_body_001.vertex_groups.new(name='collar.r')
_vg = ob_body_001.vertex_groups.new(name='upperarm.r')
_vg = ob_body_001.vertex_groups.new(name='lowerarm.r')
_vg = ob_body_001.vertex_groups.new(name='palm.r')
_vg = ob_body_001.vertex_groups.new(name='f2a.r')
_vg = ob_body_001.vertex_groups.new(name='f2b.r')
_vg = ob_body_001.vertex_groups.new(name='f2c.r')
_vg = ob_body_001.vertex_groups.new(name='f3a.r')
_vg = ob_body_001.vertex_groups.new(name='f3b.r')
_vg = ob_body_001.vertex_groups.new(name='f3c.r')
_vg = ob_body_001.vertex_groups.new(name='f4a.r')
_vg = ob_body_001.vertex_groups.new(name='f4b.r')
_vg = ob_body_001.vertex_groups.new(name='f4c.r')
_vg = ob_body_001.vertex_groups.new(name='f1a.r')
_vg = ob_body_001.vertex_groups.new(name='f1b.r')
_vg = ob_body_001.vertex_groups.new(name='f1c.r')
_vg = ob_body_001.vertex_groups.new(name='ta.r')
_vg = ob_body_001.vertex_groups.new(name='tb.r')
_vg = ob_body_001.vertex_groups.new(name='tc.r')
_vg = ob_body_001.vertex_groups.new(name='pelvis')
_vg = ob_body_001.vertex_groups.new(name='thigh.l')
_vg = ob_body_001.vertex_groups.new(name='lowerleg.l')
_vg = ob_body_001.vertex_groups.new(name='foot.l')
_vg = ob_body_001.vertex_groups.new(name='toe.l')
_vg = ob_body_001.vertex_groups.new(name='thigh.r')
_vg = ob_body_001.vertex_groups.new(name='lowerleg.r')
_vg = ob_body_001.vertex_groups.new(name='foot.r')
_vg = ob_body_001.vertex_groups.new(name='toe.r')
_vg = ob_body_001.vertex_groups.new(name='ik-leg.l')
_vg = ob_body_001.vertex_groups.new(name='ik-leg.r')
_m = ob_body_001.modifiers.new('Armature', 'ARMATURE')
_m.object = ob_armature
_m.use_bone_envelopes = True
ob_body.parent = ob_armature
ob_body.matrix_parent_inverse = Matrix(((1.0, 0.0, 0.0, 0.0), (0.0, -1.629e-07, 1.0, 0.0), (0.0, -1.0, -1.629e-07, 0.0), (0.0, 0.0, 0.0, 1.0)))
ob_body.location = (0.0, 0.0, 0.0)
ob_body.lock_rotations_4d = False
ob_body.empty_display_type = 'ARROWS'
ob_body.lineart.crease_threshold = 0.0
ob_body.use_mesh_mirror_x = True
_vg = ob_body.vertex_groups.new(name='stomach')
for _i, _w in zip([433, 434, 435, 436, 437, 438, 439, 440, 452, 453, 454, 462, 463, 464, 465, 468, 469, 470, 471, 472, 473, 474, 475, 476, 477, 478, 479, 480, 481, 482, 483, 484, 485, 486, 487, 488, 489, 490, 491, 492, 493, 494, 495, 496, 535, 539, 540, 543, 544, 545, 546, 559, 560, 561, 562, 563, 564, 565, 622, 623, 624, 625, 734, 735, 736, 737, 738, 739, 740, 741, 742, 743, 761, 762, 763, 902, 903, 904, 905, 906, 907, 908, 909, 910, 911, 912, 913, 914, 915, 916, 917, 918, 919, 920, 921, 922, 923, 924, 925], [0.1541, 0.1541, 0.0645, 0.0645, 0.1551, 0.1551, 0.06093, 0.06093, 0.1414, 0.03721, 0.02775, 0.1779, 0.1779, 0.05563, 0.05563, 0.03079, 0.03079, 0.4856, 0.4856, 0.2272, 0.2272, 0.5865, 0.5865, 0.5209, 0.5209, 0.3079, 0.1285, 0.1285, 0.1242, 0.6113, 0.6113, 0.6298, 0.6298, 0.6422, 0.6422, 0.6426, 0.6426, 0.6632, 0.7052, 0.7052, 0.7334, 0.2642, 0.2642, 0.4018, 0.009693, 0.005544, 0.005544, 0.02802, 0.02802, 0.04283, 0.04283, 0.05827, 0.05827, 0.1573, 0.05771, 0.1782, 0.1723, 0.1723, 0.06415, 0.06415, 0.1411, 0.1411, 0.291, 0.291, 0.2489, 0.2489, 0.1774, 0.1774, 0.003384, 0.003384, 0.07127, 0.07127, 0.07591, 0.006851, 0.006851, 0.1385, 0.1385, 0.118, 0.1612, 0.1612, 0.2796, 0.1076, 0.1076, 0.1208, 0.1208, 0.2161, 0.2161, 0.5325, 0.4532, 0.4532, 0.4558, 0.4011, 0.4011, 0.4668, 0.4668, 0.4301, 0.4301, 0.4413, 0.4413]): _vg.add([_i], _w, 'REPLACE')
_vg = ob_body.vertex_groups.new(name='chest')
for _i, _w in zip([470, 471, 472, 473, 474, 475, 476, 477, 478, 482, 483, 484, 485, 486, 487, 488, 489, 490, 491, 492, 493, 494, 495, 496, 497, 498, 499, 500, 501, 502, 503, 504, 505, 506, 507, 508, 509, 510, 511, 512, 513, 514, 515, 516, 517, 518, 519, 520, 521, 522, 523, 524, 525, 526, 527, 528, 529, 530, 531, 532, 533, 534, 535, 536, 537, 538, 539, 540, 541, 542, 543, 544, 545, 546, 549, 550, 551, 552, 553, 554, 557, 558, 559, 560, 561, 562, 563, 564, 565, 566, 567, 570, 571, 586, 587, 622, 623, 624, 625, 626, 627, 628, 629, 734, 735, 736, 737, 738, 739, 740, 741, 742, 743, 744, 745, 746, 747, 758, 759, 760, 761, 762, 763, 864, 865, 866, 874, 875, 902, 903, 904, 905, 906, 907, 908, 909, 910, 911, 912, 913, 914, 915, 916, 917, 918, 919, 920, 921, 922, 923, 924, 925], [0.05209, 0.05209, 0.02897, 0.02897, 0.06051, 0.06051, 0.043, 0.043, 0.02412, 0.1901, 0.1901, 0.1526, 0.1526, 0.1945, 0.1945, 0.2189, 0.2189, 0.2086, 0.1435, 0.1435, 0.1416, 0.5448, 0.5448, 0.5049, 0.06529, 0.06529, 0.06638, 0.06638, 0.03651, 0.03651, 0.1056, 0.1056, 0.5755, 0.136, 0.136, 0.3956, 0.1112, 0.1112, 0.2439, 0.2439, 0.1045, 0.1045, 0.1751, 0.1171, 0.1171, 0.1526, 0.08345, 0.08345, 0.0209, 0.0209, 0.07094, 0.07094, 0.02908, 0.02908, 0.0357, 0.0357, 0.05842, 0.01926, 0.01926, 0.0213, 0.08124, 0.08124, 0.6723, 0.5854, 0.2637, 0.2637, 0.2879, 0.2879, 0.08275, 0.08275, 0.1168, 0.1168, 0.2119, 0.2119, 0.6368, 0.416, 0.1339, 0.1339, 0.1336, 0.1336, 0.02365, 0.02365, 0.2022, 0.2022, 0.6979, 0.7792, 0.728, 0.5551, 0.5551, 0.01987, 0.01987, 0.00888, 0.00888, 0.06211, 0.06211, 0.7181, 0.718, 0.59, 0.59, 0.06859, 0.06859, 0.05839, 0.05839, 0.5614, 0.5614, 0.5085, 0.5085, 0.7129, 0.7129, 0.6024, 0.6024, 0.5217, 0.5217, 0.05419, 0.05419, 0.03511, 0.03511, 0.1464, 0.1464, 0.7271, 0.719, 0.1434, 0.1434, 0.0003286, 0.0003285, 0.0167, 0.0006052, 0.0006052, 0.3126, 0.3126, 0.7536, 0.3735, 0.3735, 0.6014, 0.3835, 0.3835, 0.7155, 0.7155, 0.5757, 0.5757, 0.3568, 0.3697, 0.3697, 0.4348, 0.3539, 0.3539, 0.3902, 0.3902, 0.3493, 0.3493, 0.4282, 0.4282]): _vg.add([_i], _w, 'REPLACE')
_vg = ob_body.vertex_groups.new(name='neck')
for _i, _w in zip([2, 3, 4, 5, 6, 7, 12, 13, 20, 21, 22, 23, 24, 25, 26, 27, 28, 29, 30, 31, 32, 33, 34, 35, 36, 38, 40, 41, 42, 45, 46, 47, 48, 51, 52, 53, 54, 55, 56, 57, 58, 63, 64, 497, 498, 499, 500, 501, 502, 503, 504, 505, 506, 507, 508, 509, 510, 511, 512, 513, 514, 515, 516, 517, 518, 519, 520, 521, 522, 523, 524, 525, 526, 527, 528, 529, 530, 531, 532, 533, 534, 535, 536, 537, 538, 539, 540, 541, 542, 549, 550, 551, 552, 553, 554, 555, 556, 557, 558, 559, 560, 562, 563, 564, 565, 566, 567, 568, 569, 574, 575, 576, 577, 580, 581, 584, 585, 586, 587, 622, 623, 626, 627, 736, 737, 738, 739, 740, 741, 742, 743, 744, 745, 758, 759, 760, 761, 762, 763, 864, 865, 866, 867, 868, 869, 870, 871, 872, 873, 874, 875, 878, 879, 880, 881, 882, 897, 898], [0.2442, 0.2442, 0.2727, 0.2727, 0.07193, 0.07193, 0.1447, 0.1447, 0.072, 0.072, 0.1006, 0.1006, 0.0001687, 0.0001688, 0.07381, 0.07381, 0.2579, 0.2579, 0.03442, 0.03442, 0.02928, 0.02928, 0.03221, 0.03221, 0.3184, 0.1359, 0.00707, 0.1135, 0.06056, 0.3584, 0.05431, 0.1385, 0.1385, 0.0952, 0.0952, 0.3325, 0.3325, 0.04945, 0.04945, 0.2875, 0.2875, 0.06274, 0.06274, 0.1085, 0.1085, 0.09699, 0.09699, 0.1062, 0.1062, 0.1683, 0.1683, 0.2124, 0.2747, 0.2747, 0.3722, 0.5481, 0.5481, 0.3732, 0.3732, 0.6344, 0.6344, 0.6429, 0.6708, 0.6708, 0.6949, 0.539, 0.539, 0.7055, 0.7055, 0.6673, 0.6673, 0.6778, 0.6778, 0.6897, 0.6897, 0.6798, 0.7228, 0.7228, 0.7228, 0.0, 0.0, 0.0, 1.4e-07, 6.945e-09, 6.945e-09, 0.0, 0.0, 0.0, 0.0, 0.07686, 0.3489, 0.1414, 0.1414, 0.05427, 0.05427, 0.008337, 0.008337, 0.029, 0.029, 0.0, 0.0, 0.0, 0.0, 0.0, 0.0, 0.0, 0.0, 0.0, 0.0, 0.0, 0.0, 0.0, 0.0, 0.0, 0.0, 0.0, 0.0, 0.0, 0.0, 0.0, 0.0, 0.0, 0.0, 0.0, 0.0, 0.0, 0.0, 0.0, 0.0, 0.0, 0.0, 0.0, 0.0, 0.0, 0.0, 0.01594, 0.0, 0.0, 0.0, 0.5745, 0.5745, 0.5685, 0.5745, 0.5745, 0.5702, 0.5702, 0.5788, 0.5659, 0.5659, 0.5871, 0.5871, 0.01304, 0.01647, 0.01647, 0.02623, 0.02623, 0.005917, 0.005917]): _vg.add([_i], _w, 'REPLACE')
_vg = ob_body.vertex_groups.new(name='head')
for _i, _w in zip([0, 1, 2, 3, 4, 5, 6, 7, 8, 9, 10, 11, 12, 13, 14, 15, 16, 17, 18, 19, 20, 21, 22, 23, 24, 25, 26, 27, 28, 29, 30, 31, 32, 33, 34, 35, 36, 37, 38, 39, 40, 41, 42, 43, 44, 45, 46, 47, 48, 49, 50, 51, 52, 53, 54, 55, 56, 57, 58, 59, 60, 61, 62, 63, 64, 65, 66, 509, 510, 511, 512, 513, 514, 515, 516, 517, 518, 519, 520, 521, 522, 523, 524, 525, 526, 527, 528, 529, 530, 531, 532, 864, 865, 866, 867, 868, 869, 870, 871, 872, 873, 874, 875, 876, 877, 878, 879, 880, 881, 882, 883, 884, 885, 886, 887, 888, 889, 890, 891, 892, 893, 894, 895, 896, 897, 898, 899, 900, 901], [0.9921, 0.9921, 0.7282, 0.7282, 0.6935, 0.6935, 0.9192, 0.9192, 0.9959, 0.9959, 0.9953, 0.9953, 0.8374, 0.8374, 0.9924, 0.9924, 0.9776, 0.9776, 0.9743, 0.9743, 0.9202, 0.9202, 0.8871, 0.8871, 0.9726, 0.9726, 0.9195, 0.9195, 0.7166, 0.7166, 0.9528, 0.9528, 0.9562, 0.9562, 0.9552, 0.9552, 0.6568, 0.9934, 0.8472, 0.994, 0.9691, 0.8773, 0.9319, 0.9987, 0.9982, 0.5962, 0.9412, 0.8443, 0.8443, 0.9933, 0.9933, 0.8969, 0.8969, 0.6264, 0.6264, 0.9461, 0.9461, 0.6887, 0.6887, 0.9973, 0.9973, 0.9978, 0.9978, 0.9295, 0.9295, 0.9924, 0.9924, 0.05349, 0.05349, 0.052, 0.052, 0.05987, 0.05987, 0.06419, 0.05753, 0.05753, 0.05644, 0.05535, 0.05535, 0.1813, 0.1813, 0.1522, 0.1522, 0.1782, 0.1782, 0.1912, 0.1912, 0.2026, 0.1998, 0.1998, 0.2047, 0.3559, 0.3559, 0.3578, 0.3703, 0.3703, 0.385, 0.385, 0.3779, 0.3614, 0.3614, 0.3453, 0.3453, 0.9766, 0.9766, 0.9646, 0.9627, 0.9627, 0.9573, 0.9573, 0.9875, 0.9875, 0.9886, 0.9886, 0.9846, 0.9868, 0.9848, 0.9848, 0.9849, 0.9849, 0.984, 0.984, 0.9861, 0.9861, 0.9697, 0.9697, 0.9748, 0.9748, 0.9772]): _vg.add([_i], _w, 'REPLACE')
_vg = ob_body.vertex_groups.new(name='collar.l')
for _i, _w in zip([4, 5, 6, 12, 13, 22, 30, 32, 38, 45, 47, 53, 54, 63, 482, 483, 484, 486, 487, 488, 489, 490, 494, 495, 496, 497, 499, 501, 503, 505, 506, 507, 508, 509, 510, 511, 512, 513, 514, 515, 516, 517, 518, 519, 520, 521, 523, 524, 525, 526, 527, 529, 530, 533, 535, 536, 537, 538, 539, 540, 541, 543, 545, 547, 549, 550, 551, 553, 555, 557, 559, 561, 562, 563, 564, 566, 568, 570, 572, 574, 576, 578, 580, 582, 584, 586, 590, 592, 594, 596, 622, 623, 624, 625, 626, 628, 630, 632, 634, 636, 734, 735, 736, 737, 738, 740, 741, 742, 744, 746, 748, 750, 752, 754, 756, 758, 760, 761, 762, 864, 866, 867, 872, 873, 874, 875, 881, 902, 904, 905, 907, 908, 910, 911, 912, 914, 915, 917, 918, 920, 922, 924], [0.0, 0.0, 0.0, 0.0, 0.0, 0.0, 0.0, 0.0, 0.0, 0.0, 0.0, 0.0, 0.0, 0.0, 0.04485, 0.0, 0.0392, 0.02253, 0.0, 0.004686, 0.0, 0.0, 2.058e-10, 0.0, 2.6e-11, 0.7855, 0.8029, 0.8179, 0.6863, 0.09357, 0.5281, 0.008675, 0.102, 0.2199, 0.0, 0.3176, 0.0, 0.1769, 0.0, 0.05423, 0.1238, 0.007095, 0.04451, 0.3086, 0.0, 0.06947, 6.251e-12, 0.0, 2.432e-05, 0.0, 2.247e-05, 4.576e-19, 0.008668, 0.803, 0.1284, 0.1462, 0.6118, 0.02233, 0.5973, 0.01284, 0.8086, 0.7023, 0.6334, 0.9013, 0.1326, 0.1091, 0.6735, 0.7634, 0.8969, 0.8606, 0.6114, 0.05686, 0.0649, 0.006121, 0.1967, 0.7824, 0.8425, 0.7339, 0.7985, 0.8469, 0.4999, 0.3531, 0.5, 0.4824, 0.5, 0.7223, 0.07308, 0.05683, 0.0381, 0.01682, 0.1537, 0.001108, 0.007064, 0.0, 0.6511, 0.6699, 0.1972, 0.2586, 0.006846, 0.02966, 1.855e-08, 0.0, 3.94e-09, 0.0, 0.0539, 0.2851, 0.02014, 0.3309, 0.6742, 0.6916, 0.2008, 0.2546, 0.2, 0.07482, 0.2, 0.721, 0.09875, 0.08678, 0.6925, 8.679e-20, 0.0, 0.01479, 4.973e-14, 0.0, 1.247e-16, 0.0, 0.0, 0.3511, 0.03551, 0.3057, 0.02843, 0.415, 0.1038, 0.000554, 0.003532, 1.3e-11, 0.01127, 0.003061, 0.1179, 0.002343, 0.02243, 0.02695]): _vg.add([_i], _w, 'REPLACE')
_vg = ob_body.vertex_groups.new(name='upperarm.l')
for _i, _w in zip([533, 535, 539, 541, 543, 545, 547, 553, 555, 557, 559, 561, 564, 566, 568, 570, 572, 574, 576, 578, 580, 582, 584, 586, 588, 590, 592, 594, 596, 598, 600, 602, 604, 606, 608, 610, 612, 614, 616, 618, 620, 624, 626, 628, 630, 632, 634, 636, 638, 640, 642, 644, 646, 648, 650, 652, 654, 656, 658, 660, 662, 664, 666, 668, 670, 672, 674, 698, 700, 734, 736, 742, 744, 746, 748, 750, 752, 754, 756, 758, 761, 762, 902, 905, 908, 912, 918, 922], [0.004815, 0.0, 2.032e-09, 0.07479, 0.1285, 0.08798, 0.04701, 0.0, 0.04515, 0.05303, 0.0888, 0.0, 0.007545, 0.1676, 0.1362, 0.2231, 0.1725, 0.1338, 0.5, 0.6249, 0.5, 0.7848, 0.5, 0.1869, 0.9908, 0.8962, 0.9181, 0.9287, 0.9513, 0.9764, 0.9863, 0.9959, 0.9979, 0.8505, 0.8305, 0.8506, 0.9011, 0.9238, 0.9398, 0.9715, 0.9793, 0.001088, 0.2528, 0.251, 0.7762, 0.7111, 0.9679, 0.9556, 0.5, 0.5234, 0.5014, 0.5, 0.5, 0.5, 0.5, 0.5, 0.1654, 0.2, 0.1962, 0.1962, 0.2, 0.1911, 0.2, 0.1973, 0.01836, 0.02912, 0.03764, 0.01216, 0.004758, 0.0, 0.002396, 4.818e-09, 0.2518, 0.2523, 0.6996, 0.7236, 0.9259, 0.9202, 0.964, 0.09411, 0.0, 0.09127, 0.06545, 0.0444, 0.04776, 0.000544, 0.003772, 0.001198]): _vg.add([_i], _w, 'REPLACE')
_vg = ob_body.vertex_groups.new(name='lowerarm.l')
for _i, _w in zip([69, 71, 123, 125, 199, 201, 203, 205, 207, 209, 211, 213, 606, 608, 610, 612, 614, 616, 618, 620, 638, 640, 642, 644, 646, 648, 650, 652, 654, 656, 658, 660, 662, 664, 666, 668, 670, 672, 674, 676, 678, 680, 682, 684, 686, 688, 690, 692, 694, 696, 698, 700, 702, 704, 706, 708, 710, 712, 714, 716, 718, 720, 722, 724, 726, 728, 730, 732], [0.04234, 0.05157, 0.001981, 0.02342, 0.175, 0.1983, 0.2373, 0.1107, 0.1415, 0.1329, 0.09828, 0.1156, 0.2, 0.1592, 0.1521, 0.1424, 0.2, 0.2, 0.2, 0.2, 0.5, 0.5, 0.3731, 0.4025, 0.5, 0.4459, 0.5, 0.5, 0.8338, 1.0, 0.9906, 0.9999, 1.0, 1.0, 1.0, 1.0, 0.9656, 0.9602, 0.9559, 0.9799, 0.9826, 0.9855, 0.8349, 0.8452, 0.8835, 0.8333, 0.8929, 0.8422, 0.9185, 0.8812, 0.9688, 0.9725, 0.988, 0.9916, 0.988, 0.995, 0.993, 0.99, 0.9896, 0.9865, 0.9966, 0.9971, 0.9951, 0.9985, 0.9988, 0.9979, 0.9953, 0.9959]): _vg.add([_i], _w, 'REPLACE')
_vg = ob_body.vertex_groups.new(name='palm.l')
for _i, _w in zip([69, 71, 73, 75, 103, 115, 117, 123, 125, 199, 201, 203, 205, 207, 209, 211, 213, 682, 684, 686, 688, 690, 694, 696], [0.8114, 0.8299, 0.2, 0.181, 0.1814, 0.8565, 0.8819, 0.7726, 0.8491, 0.7831, 0.7612, 0.7184, 0.8008, 0.1174, 0.1976, 0.1983, 0.7989, 0.1505, 0.1455, 0.08791, 0.002647, 0.1008, 0.07483, 0.00474]): _vg.add([_i], _w, 'REPLACE')
_vg = ob_body.vertex_groups.new(name='f2a.l')
for _i, _w in zip([105, 107, 111, 113, 115, 117, 119, 121, 125, 131, 133, 139, 141, 143, 145, 147, 149, 151, 157, 197, 219], [0.07753, 0.08503, 0.8077, 0.1541, 0.006844, 0.01185, 0.8455, 0.8716, 0.003229, 0.04448, 0.9568, 0.01391, 0.01332, 0.0509, 0.9386, 0.9647, 0.9612, 0.03704, 0.01949, 0.0838, 0.01248]): _vg.add([_i], _w, 'REPLACE')
_vg = ob_body.vertex_groups.new(name='f2b.l')
for _i, _w in zip([127, 131, 133, 137, 139, 141, 143, 149], [0.1758, 0.8152, 0.01374, 0.06137, 0.1119, 0.07428, 0.8251, 0.003825]): _vg.add([_i], _w, 'REPLACE')
_vg = ob_body.vertex_groups.new(name='f2c.l')
for _i, _w in zip([127, 129, 131, 135, 137, 139, 141, 143, 145], [0.8125, 0.9746, 0.137, 0.9806, 0.9339, 0.8552, 0.8938, 0.1237, 0.004937]): _vg.add([_i], _w, 'REPLACE')
_vg = ob_body.vertex_groups.new(name='f3a.l')
for _i, _w in zip([105, 107, 109, 119, 125, 151, 153, 155, 157, 159, 161, 169, 171], [0.06395, 0.6973, 0.06813, 0.09099, 0.03344, 0.8892, 0.9179, 0.9585, 0.922, 0.08604, 0.0303, 0.03628, 0.0871]): _vg.add([_i], _w, 'REPLACE')
_vg = ob_body.vertex_groups.new(name='f3b.l')
for _i, _w in zip([151, 153, 157, 159, 161, 163, 165, 167, 169, 171, 173], [0.05778, 0.05753, 0.02238, 0.8463, 0.889, 0.126, 0.08049, 0.08203, 0.8854, 0.8395, 0.115]): _vg.add([_i], _w, 'REPLACE')
_vg = ob_body.vertex_groups.new(name='f3c.l')
for _i, _w in zip([159, 161, 163, 165, 167, 169, 171, 173], [0.06562, 0.07011, 0.8635, 0.9158, 0.9137, 0.06978, 0.06906, 0.8738]): _vg.add([_i], _w, 'REPLACE')
_vg = ob_body.vertex_groups.new(name='f4a.l')
for _i, _w in zip([67, 69, 71, 105, 107, 109, 117, 121, 123, 125, 181, 183, 185, 189, 191, 193, 195, 199, 201], [0.9482, 0.1097, 3.907e-08, 0.8287, 0.1908, 0.9064, 0.0, 0.03928, 0.1433, 1.587e-16, 0.05416, 0.06104, 0.007778, 0.9712, 0.9724, 0.962, 0.949, 0.0, 0.0]): _vg.add([_i], _w, 'REPLACE')
_vg = ob_body.vertex_groups.new(name='f4b.l')
for _i, _w in zip([175, 179, 181, 183, 185, 187, 195], [0.0989, 0.1134, 0.803, 0.7657, 0.07605, 0.0572, 0.0005239]): _vg.add([_i], _w, 'REPLACE')
_vg = ob_body.vertex_groups.new(name='f4c.l')
for _i, _w in zip([175, 177, 179, 181, 183, 185, 187, 239], [0.8934, 0.9963, 0.877, 0.1426, 0.1721, 0.8948, 0.918, 0.9905]): _vg.add([_i], _w, 'REPLACE')
_vg = ob_body.vertex_groups.new(name='f1a.l')
for _i, _w in zip([77, 79, 81, 83, 85, 87, 103, 111, 113, 119, 121, 197, 215, 217, 219, 221, 223, 225, 227, 229], [4.003e-16, 0.8276, 0.09344, 0.4868, 0.0971, 0.0151, 5.667e-08, 2.875e-13, 0.001819, 0.0, 0.009704, 5.672e-10, 0.05381, 0.0, 1.779e-19, 7.438e-08, 0.0, 0.02495, 0.0, 0.0]): _vg.add([_i], _w, 'REPLACE')
_vg = ob_body.vertex_groups.new(name='f1b.l')
for _i, _w in zip([77, 79, 81, 83, 85, 87, 89, 91, 93, 95, 97, 99, 101, 113], [0.01289, 0.1459, 0.9012, 0.5099, 0.8938, 0.9406, 0.9419, 0.9493, 0.9368, 0.1484, 0.4559, 0.4019, 0.1566, 0.001879]): _vg.add([_i], _w, 'REPLACE')
_vg = ob_body.vertex_groups.new(name='f1c.l')
for _i, _w in zip([87, 89, 91, 93, 95, 97, 99, 101], [0.001585, 0.05101, 0.002508, 0.05996, 0.8498, 0.5326, 0.5889, 0.841]): _vg.add([_i], _w, 'REPLACE')
_vg = ob_body.vertex_groups.new(name='ta.l')
for _i, _w in zip([73, 75, 103, 115, 117, 205, 207, 209, 211, 213, 215, 217, 219, 221, 686, 688, 692, 696], [0.8712, 0.8408, 0.6129, 0.07318, 0.05447, 0.07922, 0.7275, 0.8155, 0.763, 0.07787, 0.0857, 0.1245, 0.1188, 0.1408, 0.003818, 0.1376, 0.1399, 0.08913]): _vg.add([_i], _w, 'REPLACE')
_vg = ob_body.vertex_groups.new(name='tb.l')
for _i, _w in zip([73, 75, 77, 103, 197, 215, 217, 219, 221, 223, 225, 227, 229, 231, 233, 235, 237], [0.09568, 0.1126, 0.07574, 0.1529, 0.08696, 0.7568, 0.8513, 0.5008, 0.8142, 0.9504, 0.8846, 0.9472, 0.916, 0.09896, 0.0548, 0.06445, 0.1138]): _vg.add([_i], _w, 'REPLACE')
_vg = ob_body.vertex_groups.new(name='tc.l')
for _i, _w in zip([223, 225, 227, 229, 231, 233, 235, 237], [0.03122, 0.06018, 0.02303, 0.06495, 0.8989, 0.9444, 0.9343, 0.8799]): _vg.add([_i], _w, 'REPLACE')
_vg = ob_body.vertex_groups.new(name='collar.r')
for _i, _w in zip([4, 5, 7, 12, 13, 23, 31, 33, 38, 45, 48, 53, 54, 64, 482, 483, 485, 486, 487, 488, 489, 490, 494, 495, 496, 498, 500, 502, 504, 505, 506, 507, 508, 509, 510, 511, 512, 513, 514, 515, 516, 517, 518, 519, 520, 522, 523, 524, 525, 526, 528, 529, 531, 534, 535, 536, 537, 538, 539, 540, 542, 544, 546, 548, 549, 550, 552, 554, 556, 558, 560, 561, 562, 563, 565, 567, 569, 571, 573, 575, 577, 579, 581, 583, 585, 587, 591, 593, 595, 597, 622, 623, 624, 625, 627, 629, 631, 633, 635, 637, 734, 735, 736, 737, 739, 740, 741, 743, 745, 747, 749, 751, 753, 755, 757, 759, 760, 761, 763, 865, 866, 868, 872, 873, 874, 875, 882, 903, 904, 906, 907, 909, 910, 911, 913, 914, 916, 917, 919, 921, 923, 925], [0.0, 0.0, 0.0, 0.0, 0.0, 0.0, 0.0, 0.0, 0.0, 0.0, 0.0, 0.0, 0.0, 0.0, 0.0, 0.04485, 0.0392, 0.0, 0.02253, 0.0, 0.004686, 0.0, 0.0, 2.058e-10, 2.6e-11, 0.7855, 0.8029, 0.8179, 0.6863, 0.09357, 0.008674, 0.5281, 0.102, 0.0, 0.2199, 0.0, 0.3176, 0.0, 0.1769, 0.05423, 0.007095, 0.1238, 0.04451, 0.0, 0.3086, 0.06947, 0.0, 6.251e-12, 0.0, 2.432e-05, 2.247e-05, 4.576e-19, 0.008668, 0.803, 0.1284, 0.1462, 0.02233, 0.6118, 0.01284, 0.5973, 0.8086, 0.7023, 0.6334, 0.9013, 0.1326, 0.1091, 0.6735, 0.7634, 0.8969, 0.8606, 0.6114, 0.05686, 0.0649, 0.006121, 0.1967, 0.7824, 0.8425, 0.7339, 0.7985, 0.8469, 0.4999, 0.3531, 0.5, 0.4824, 0.5, 0.7223, 0.07308, 0.05683, 0.0381, 0.01682, 0.001108, 0.1537, 0.0, 0.007064, 0.6511, 0.6699, 0.1972, 0.2586, 0.006846, 0.02966, 0.0, 1.855e-08, 0.0, 3.94e-09, 0.0539, 0.02014, 0.2851, 0.3309, 0.6742, 0.6916, 0.2008, 0.2546, 0.2, 0.07482, 0.2, 0.721, 0.09875, 0.08678, 0.6925, 8.679e-20, 0.0, 0.01479, 0.0, 4.973e-14, 0.0, 1.247e-16, 0.0, 0.3511, 0.03551, 0.3057, 0.02843, 0.415, 0.0005539, 0.1038, 0.003532, 1.3e-11, 0.01127, 0.00306, 0.1179, 0.002343, 0.02243, 0.02695]): _vg.add([_i], _w, 'REPLACE')
_vg = ob_body.vertex_groups.new(name='upperarm.r')
for _i, _w in zip([534, 535, 540, 542, 544, 546, 548, 554, 556, 558, 560, 561, 565, 567, 569, 571, 573, 575, 577, 579, 581, 583, 585, 587, 589, 591, 593, 595, 597, 599, 601, 603, 605, 607, 609, 611, 613, 615, 617, 619, 621, 625, 627, 629, 631, 633, 635, 637, 639, 641, 643, 645, 647, 649, 651, 653, 655, 657, 659, 661, 663, 665, 667, 669, 671, 673, 675, 699, 701, 735, 737, 743, 745, 747, 749, 751, 753, 755, 757, 759, 761, 763, 903, 906, 909, 913, 919, 923], [0.004815, 0.0, 2.032e-09, 0.07479, 0.1285, 0.08798, 0.04701, 0.0, 0.04515, 0.05303, 0.0888, 0.0, 0.007544, 0.1676, 0.1362, 0.2231, 0.1725, 0.1338, 0.5, 0.6249, 0.5, 0.7848, 0.5, 0.1869, 0.9908, 0.8962, 0.9181, 0.9287, 0.9513, 0.9764, 0.9863, 0.9959, 0.9979, 0.8505, 0.8305, 0.8506, 0.9011, 0.9238, 0.9398, 0.9715, 0.9793, 0.001088, 0.2528, 0.251, 0.7762, 0.7111, 0.9679, 0.9556, 0.5, 0.5234, 0.5014, 0.5, 0.5, 0.5, 0.5, 0.5, 0.1654, 0.2, 0.1962, 0.1962, 0.2, 0.1911, 0.2, 0.1973, 0.01836, 0.02912, 0.03764, 0.01216, 0.004758, 0.0, 0.002396, 4.818e-09, 0.2518, 0.2523, 0.6996, 0.7236, 0.9259, 0.9202, 0.964, 0.0941, 0.0, 0.09127, 0.06545, 0.0444, 0.04776, 0.000544, 0.003772, 0.001198]): _vg.add([_i], _w, 'REPLACE')
_vg = ob_body.vertex_groups.new(name='lowerarm.r')
for _i, _w in zip([70, 72, 124, 126, 200, 202, 204, 206, 208, 210, 212, 214, 607, 609, 611, 613, 615, 617, 619, 621, 639, 641, 643, 645, 647, 649, 651, 653, 655, 657, 659, 661, 663, 665, 667, 669, 671, 673, 675, 677, 679, 681, 683, 685, 687, 689, 691, 693, 695, 697, 699, 701, 703, 705, 707, 709, 711, 713, 715, 717, 719, 721, 723, 725, 727, 729, 731, 733], [0.04234, 0.05157, 0.00198, 0.02342, 0.175, 0.1983, 0.2373, 0.1107, 0.1415, 0.1329, 0.09828, 0.1156, 0.2, 0.1592, 0.1521, 0.1424, 0.2, 0.2, 0.2, 0.2, 0.5, 0.5, 0.3731, 0.4025, 0.5, 0.4459, 0.5, 0.5, 0.8338, 1.0, 0.9906, 0.9999, 1.0, 1.0, 1.0, 1.0, 0.9656, 0.9602, 0.9559, 0.9799, 0.9826, 0.9855, 0.8349, 0.8452, 0.8835, 0.8333, 0.8929, 0.8422, 0.9185, 0.8812, 0.9688, 0.9725, 0.988, 0.9916, 0.988, 0.995, 0.993, 0.99, 0.9896, 0.9865, 0.9966, 0.9971, 0.9951, 0.9985, 0.9988, 0.9979, 0.9953, 0.9959]): _vg.add([_i], _w, 'REPLACE')
_vg = ob_body.vertex_groups.new(name='palm.r')
for _i, _w in zip([70, 72, 74, 76, 104, 116, 118, 124, 126, 200, 202, 204, 206, 208, 210, 212, 214, 683, 685, 687, 689, 691, 695, 697], [0.8114, 0.8299, 0.2, 0.181, 0.1814, 0.8565, 0.8819, 0.7726, 0.8491, 0.7831, 0.7612, 0.7184, 0.8008, 0.1174, 0.1976, 0.1983, 0.7989, 0.1505, 0.1455, 0.08791, 0.002647, 0.1008, 0.07483, 0.004741]): _vg.add([_i], _w, 'REPLACE')
_vg = ob_body.vertex_groups.new(name='f2a.r')
for _i, _w in zip([106, 108, 112, 114, 116, 118, 120, 122, 126, 132, 134, 140, 142, 144, 146, 148, 150, 152, 158, 198, 220], [0.07753, 0.08502, 0.8077, 0.1541, 0.006844, 0.01185, 0.8455, 0.8716, 0.003229, 0.04448, 0.9568, 0.01392, 0.01332, 0.0509, 0.9386, 0.9647, 0.9612, 0.03704, 0.01949, 0.0838, 0.01248]): _vg.add([_i], _w, 'REPLACE')
_vg = ob_body.vertex_groups.new(name='f2b.r')
for _i, _w in zip([128, 132, 134, 138, 140, 142, 144, 150], [0.1758, 0.8152, 0.01374, 0.06137, 0.1119, 0.07428, 0.8251, 0.003824]): _vg.add([_i], _w, 'REPLACE')
_vg = ob_body.vertex_groups.new(name='f2c.r')
for _i, _w in zip([128, 130, 132, 136, 138, 140, 142, 144, 146], [0.8125, 0.9746, 0.137, 0.9806, 0.9339, 0.8552, 0.8938, 0.1237, 0.004938]): _vg.add([_i], _w, 'REPLACE')
_vg = ob_body.vertex_groups.new(name='f3a.r')
for _i, _w in zip([106, 108, 110, 120, 126, 152, 154, 156, 158, 160, 162, 170, 172], [0.06396, 0.6973, 0.06813, 0.09099, 0.03344, 0.8892, 0.9179, 0.9585, 0.922, 0.08604, 0.0303, 0.03628, 0.0871]): _vg.add([_i], _w, 'REPLACE')
_vg = ob_body.vertex_groups.new(name='f3b.r')
for _i, _w in zip([152, 154, 158, 160, 162, 164, 166, 168, 170, 172, 174], [0.05778, 0.05753, 0.02238, 0.8463, 0.889, 0.126, 0.0805, 0.08203, 0.8854, 0.8395, 0.115]): _vg.add([_i], _w, 'REPLACE')
_vg = ob_body.vertex_groups.new(name='f3c.r')
for _i, _w in zip([160, 162, 164, 166, 168, 170, 172, 174], [0.06562, 0.07011, 0.8635, 0.9158, 0.9137, 0.06978, 0.06906, 0.8738]): _vg.add([_i], _w, 'REPLACE')
_vg = ob_body.vertex_groups.new(name='f4a.r')
for _i, _w in zip([68, 70, 72, 106, 108, 110, 118, 122, 124, 126, 182, 184, 186, 190, 192, 194, 196, 200, 202], [0.9482, 0.1097, 3.907e-08, 0.8287, 0.1908, 0.9064, 0.0, 0.03927, 0.1433, 1.587e-16, 0.05416, 0.06104, 0.007779, 0.9712, 0.9724, 0.962, 0.949, 0.0, 0.0]): _vg.add([_i], _w, 'REPLACE')
_vg = ob_body.vertex_groups.new(name='f4b.r')
for _i, _w in zip([176, 180, 182, 184, 186, 188, 196], [0.0989, 0.1134, 0.803, 0.7657, 0.07605, 0.0572, 0.0005245]): _vg.add([_i], _w, 'REPLACE')
_vg = ob_body.vertex_groups.new(name='f4c.r')
for _i, _w in zip([176, 178, 180, 182, 184, 186, 188, 240], [0.8934, 0.9963, 0.877, 0.1426, 0.1721, 0.8948, 0.918, 0.9905]): _vg.add([_i], _w, 'REPLACE')
_vg = ob_body.vertex_groups.new(name='f1a.r')
for _i, _w in zip([78, 80, 82, 84, 86, 88, 104, 112, 114, 120, 122, 198, 216, 218, 220, 222, 224, 226, 228, 230], [4.003e-16, 0.8276, 0.09344, 0.4868, 0.0971, 0.0151, 5.667e-08, 2.875e-13, 0.001819, 0.0, 0.009704, 5.672e-10, 0.05381, 0.0, 1.779e-19, 7.438e-08, 0.0, 0.02495, 0.0, 0.0]): _vg.add([_i], _w, 'REPLACE')
_vg = ob_body.vertex_groups.new(name='f1b.r')
for _i, _w in zip([78, 80, 82, 84, 86, 88, 90, 92, 94, 96, 98, 100, 102, 114], [0.01289, 0.1459, 0.9012, 0.5099, 0.8938, 0.9406, 0.9419, 0.9493, 0.9368, 0.1484, 0.4559, 0.4019, 0.1566, 0.001879]): _vg.add([_i], _w, 'REPLACE')
_vg = ob_body.vertex_groups.new(name='f1c.r')
for _i, _w in zip([88, 90, 92, 94, 96, 98, 100, 102], [0.001584, 0.05101, 0.002509, 0.05996, 0.8498, 0.5326, 0.5889, 0.841]): _vg.add([_i], _w, 'REPLACE')
_vg = ob_body.vertex_groups.new(name='ta.r')
for _i, _w in zip([74, 76, 104, 116, 118, 206, 208, 210, 212, 214, 216, 218, 220, 222, 687, 689, 693, 697], [0.8712, 0.8408, 0.6129, 0.07318, 0.05447, 0.07922, 0.7275, 0.8155, 0.763, 0.07787, 0.0857, 0.1245, 0.1188, 0.1408, 0.003818, 0.1376, 0.1399, 0.08913]): _vg.add([_i], _w, 'REPLACE')
_vg = ob_body.vertex_groups.new(name='tb.r')
for _i, _w in zip([74, 76, 78, 104, 198, 216, 218, 220, 222, 224, 226, 228, 230, 232, 234, 236, 238], [0.09568, 0.1126, 0.07574, 0.1529, 0.08696, 0.7568, 0.8513, 0.5008, 0.8142, 0.9504, 0.8846, 0.9472, 0.916, 0.09895, 0.0548, 0.06445, 0.1138]): _vg.add([_i], _w, 'REPLACE')
_vg = ob_body.vertex_groups.new(name='tc.r')
for _i, _w in zip([224, 226, 228, 230, 232, 234, 236, 238], [0.03122, 0.06018, 0.02303, 0.06495, 0.8989, 0.9444, 0.9343, 0.8799]): _vg.add([_i], _w, 'REPLACE')
_vg = ob_body.vertex_groups.new(name='pelvis')
for _i, _w in zip([407, 408, 409, 410, 411, 412, 413, 414, 421, 422, 423, 424, 425, 426, 427, 428, 429, 430, 431, 432, 433, 434, 435, 436, 437, 438, 439, 440, 441, 442, 443, 444, 445, 446, 447, 448, 449, 450, 451, 452, 453, 454, 455, 456, 457, 458, 459, 460, 461, 462, 463, 464, 465, 466, 467, 468, 469, 470, 471, 472, 473, 474, 475, 476, 477, 478, 479, 480, 481, 482, 483, 484, 485, 486, 487, 488, 489, 490, 491, 492, 493, 564, 565, 736, 737, 902, 903, 908, 909, 914, 915, 916, 917, 918, 919, 920, 921, 922, 923, 924, 925], [0.0279, 0.0279, 0.06489, 0.06489, 0.06725, 0.06724, 0.02402, 0.02402, 0.05407, 0.05407, 0.1262, 0.1262, 0.2172, 0.2172, 0.2745, 0.2745, 0.1535, 0.1535, 0.02653, 0.02652, 0.5, 0.5, 0.5, 0.5, 0.5, 0.5, 0.3162, 0.3162, 0.4515, 0.4514, 0.739, 0.739, 0.1146, 0.1146, 0.2405, 0.2405, 1.0, 0.9994, 0.9999, 0.6585, 0.9996, 0.6504, 1.0, 0.9729, 0.9729, 0.9692, 0.9692, 0.9972, 0.9972, 0.5528, 0.5528, 0.541, 0.541, 0.9987, 0.9987, 0.6286, 0.6286, 0.4387, 0.4387, 0.4677, 0.4677, 0.4887, 0.4887, 0.2823, 0.2823, 0.5408, 0.7082, 0.7082, 0.7554, 0.06336, 0.06336, 0.1032, 0.1032, 0.05464, 0.05464, 0.05531, 0.05531, 0.06658, 0.1005, 0.1005, 0.08971, 0.001324, 0.001323, 0.00478, 0.00478, 0.00239, 0.00239, 0.0006619, 0.0006617, 0.03329, 0.02732, 0.02732, 0.04485, 0.05226, 0.05226, 0.02765, 0.02765, 0.03407, 0.03407, 0.05026, 0.05026]): _vg.add([_i], _w, 'REPLACE')
_vg = ob_body.vertex_groups.new(name='thigh.l')
for _i, _w in zip([305, 317, 319, 321, 323, 325, 327, 329, 331, 333, 335, 337, 339, 341, 343, 345, 347, 349, 351, 353, 355, 357, 359, 361, 363, 365, 367, 369, 371, 373, 375, 377, 379, 381, 383, 385, 387, 389, 391, 393, 395, 397, 398, 399, 401, 403, 405, 407, 409, 411, 413, 415, 416, 417, 419, 420, 421, 423, 424, 425, 426, 427, 428, 429, 430, 431, 432, 433, 434, 435, 436, 437, 438, 439, 440, 441, 442, 443, 444, 445, 446, 447, 448, 449, 450, 451, 452, 453, 454, 455, 456, 457, 458, 459, 460, 461, 462, 463, 464, 465, 466, 467, 468, 469, 470, 471, 472, 473, 474, 475, 476, 477, 478, 479, 480, 481, 482, 484, 486, 488, 490, 494, 588, 590, 594, 596, 598, 600, 602, 604, 630, 632, 634, 636, 734, 736, 750, 752, 754, 902, 918, 920, 922], [0.0133, 0.008813, 0.01191, 0.1392, 0.1716, 0.1089, 0.1051, 0.09509, 0.1209, 0.1636, 0.1418, 0.5, 0.5, 0.5, 0.5, 0.5, 0.5, 0.5, 0.5, 0.9763, 0.9533, 0.9742, 0.9716, 0.9716, 0.9691, 0.9478, 0.9151, 0.9921, 0.9946, 0.9935, 0.9921, 0.9921, 0.9929, 0.9905, 0.9877, 0.997, 0.9973, 0.9943, 0.9909, 0.9892, 0.9922, 0.9948, 0.0, 0.9961, 0.989, 0.9894, 0.9763, 0.9518, 0.9221, 0.925, 0.9558, 0.9777, 0.0, 0.956, 0.9629, 0.0, 0.9162, 0.8431, 0.002301, 0.7365, 0.03138, 0.6992, 0.0, 0.8138, 9.34e-10, 0.9372, 0.0, 0.09776, 0.0, 0.1998, 0.0, 0.1116, 0.0, 0.5517, 0.03232, 0.4325, 0.1922, 0.2072, 0.05501, 0.7686, 3.891e-23, 0.4094, 2.341e-10, 0.0003272, 0.001124, 0.3327, 2.105e-08, 0.001816, 0.1798, 0.3105, 0.05116, 0.1314, 0.1394, 0.03326, 0.5473, 0.1534, 0.01726, 0.03049, 0.02386, 0.07292, 0.4149, 0.006885, 0.1966, 1.037e-08, 1.017e-15, 0.0, 1.422e-10, 0.0, 3.494e-12, 0.0, 1.082e-08, 0.0, 5.505e-07, 1.796e-11, 0.0, 3.193e-08, 0.0, 0.05736, 0.0, 1.977e-12, 0.0, 0.0, 0.0, 0.0, 0.0, 0.0, 0.0, 0.0, 0.0, 0.0, 0.0, 0.0, 0.0, 0.0, 0.0, 3.164e-28, 0.0, 0.0, 0.0, 1.582e-28, 0.02868, 9.883e-13, 1.582e-28]): _vg.add([_i], _w, 'REPLACE')
_vg = ob_body.vertex_groups.new(name='lowerleg.l')
for _i, _w in zip([241, 243, 245, 247, 249, 251, 253, 255, 257, 259, 261, 263, 265, 267, 269, 271, 273, 275, 277, 279, 281, 283, 285, 287, 289, 291, 293, 295, 297, 299, 301, 303, 305, 307, 309, 311, 313, 315, 317, 319, 321, 323, 325, 327, 329, 331, 333, 335, 337, 339, 341, 343, 345, 347, 349, 351, 355, 357, 359, 361, 363, 365, 367, 764, 766, 768, 770, 772, 774, 776, 778, 780, 782, 784, 786, 788, 790, 842, 844, 846, 848, 850, 852, 854, 856, 858, 860, 862], [0.9149, 0.8046, 0.2816, 0.2008, 0.2786, 0.78, 0.9047, 0.9271, 0.9967, 0.9941, 0.9874, 0.9847, 0.9871, 0.9935, 0.9965, 0.9973, 0.9981, 0.9987, 0.9992, 0.9995, 0.9995, 0.999, 0.9982, 0.9979, 0.9953, 0.9936, 0.9979, 0.9992, 0.9986, 0.9962, 0.994, 0.9934, 0.9683, 0.9762, 0.9864, 0.9916, 0.9902, 0.9808, 0.9706, 0.969, 0.8617, 0.8284, 0.8911, 0.8949, 0.9049, 0.8792, 0.8363, 0.8582, 0.5, 0.5, 0.5, 0.5, 0.5, 0.4501, 0.5, 0.5003, 0.04336, 0.00114, 0.006164, 0.006275, 0.01147, 0.0521, 0.08477, 0.445, 0.2293, 0.09192, 0.08325, 0.2345, 0.4512, 0.4854, 0.1212, 0.2145, 0.05449, 0.05519, 0.1218, 0.2134, 0.2457, 0.05164, 0.1077, 0.2493, 0.9378, 0.9732, 0.8223, 0.7814, 0.8186, 0.9303, 0.9701, 0.9784]): _vg.add([_i], _w, 'REPLACE')
_vg = ob_body.vertex_groups.new(name='foot.l')
for _i, _w in zip([241, 243, 245, 247, 248, 249, 250, 251, 253, 255, 764, 766, 768, 770, 772, 774, 776, 778, 780, 782, 784, 786, 788, 790, 792, 794, 796, 798, 800, 802, 804, 806, 808, 814, 820, 826, 828, 830, 832, 834, 836, 838, 840, 842, 844, 846, 848, 850, 852, 854, 855, 856, 857, 858, 860, 861], [0.08453, 0.1942, 0.7149, 0.7953, 0.0, 0.7184, 0.0, 0.2188, 0.09483, 0.07257, 0.9758, 0.8363, 0.9092, 0.9255, 0.9827, 0.8943, 0.9847, 1.0, 1.0, 1.0, 0.9032, 0.9341, 1.0, 1.0, 0.9984, 0.9986, 1.0, 1.0, 1.0, 0.9999, 0.97, 0.9877, 0.01439, 0.008844, 0.01013, 0.05286, 0.1458, 0.08532, 0.1231, 0.07003, 0.1124, 0.03422, 0.06595, 0.9039, 0.8834, 1.0, 9.428e-09, 0.002402, 1.463e-11, 5.955e-11, 0.0, 0.1806, 0.0, 0.06936, 0.009518, 0.0]): _vg.add([_i], _w, 'REPLACE')
_vg = ob_body.vertex_groups.new(name='toe.l')
for _i, _w in zip([782, 784, 792, 794, 796, 798, 800, 802, 806, 808, 810, 812, 814, 816, 818, 820, 822, 824, 826, 828, 830, 832, 834, 836, 838, 840, 842, 844], [0.04217, 0.03326, 0.1263, 0.1319, 0.1525, 0.06383, 0.09268, 0.05524, 0.07302, 0.9674, 0.9946, 0.9874, 0.9702, 0.9972, 0.9898, 0.9695, 0.997, 0.9899, 0.9466, 0.8523, 0.9135, 0.8751, 0.9291, 0.886, 0.9574, 0.9332, 0.03889, 0.0002577]): _vg.add([_i], _w, 'REPLACE')
_vg = ob_body.vertex_groups.new(name='thigh.r')
for _i, _w in zip([306, 318, 320, 322, 324, 326, 328, 330, 332, 334, 336, 338, 340, 342, 344, 346, 348, 350, 352, 354, 356, 358, 360, 362, 364, 366, 368, 370, 372, 374, 376, 378, 380, 382, 384, 386, 388, 390, 392, 394, 396, 397, 398, 400, 402, 404, 406, 408, 410, 412, 414, 415, 416, 418, 419, 420, 422, 423, 424, 425, 426, 427, 428, 429, 430, 431, 432, 433, 434, 435, 436, 437, 438, 439, 440, 441, 442, 443, 444, 445, 446, 447, 448, 449, 450, 451, 452, 453, 454, 455, 456, 457, 458, 459, 460, 461, 462, 463, 464, 465, 466, 467, 468, 469, 470, 471, 472, 473, 474, 475, 476, 477, 478, 479, 480, 481, 483, 485, 487, 489, 490, 495, 589, 591, 595, 597, 599, 601, 603, 605, 631, 633, 635, 637, 735, 737, 751, 753, 755, 903, 919, 921, 923], [0.0133, 0.008813, 0.01191, 0.1392, 0.1716, 0.1089, 0.1051, 0.09509, 0.1209, 0.1636, 0.1418, 0.5, 0.5, 0.5, 0.5, 0.5, 0.5, 0.5, 0.5, 0.9763, 0.9533, 0.9742, 0.9716, 0.9716, 0.9691, 0.9478, 0.9151, 0.9921, 0.9946, 0.9935, 0.9921, 0.9921, 0.9929, 0.9905, 0.9877, 0.997, 0.9973, 0.9943, 0.9909, 0.9892, 0.9922, 0.0, 0.9948, 0.9961, 0.989, 0.9894, 0.9763, 0.9518, 0.9221, 0.925, 0.9558, 0.0, 0.9777, 0.956, 0.0, 0.9629, 0.9162, 0.002301, 0.8431, 0.03138, 0.7365, 0.0, 0.6992, 9.34e-10, 0.8138, 0.0, 0.9372, 0.0, 0.09776, 0.0, 0.1998, 0.0, 0.1116, 0.03232, 0.5517, 0.1922, 0.4325, 0.05501, 0.2072, 3.891e-23, 0.7686, 2.341e-10, 0.4094, 0.0003272, 0.001124, 0.3327, 2.105e-08, 0.001816, 0.1798, 0.3105, 0.1314, 0.05116, 0.03326, 0.1394, 0.1534, 0.5473, 0.03049, 0.01726, 0.07292, 0.02386, 0.006885, 0.4149, 1.037e-08, 0.1966, 0.0, 1.017e-15, 0.0, 1.422e-10, 0.0, 3.494e-12, 0.0, 1.082e-08, 5.505e-07, 0.0, 1.796e-11, 3.193e-08, 0.0, 0.05736, 0.0, 1.977e-12, 0.0, 0.0, 0.0, 0.0, 0.0, 0.0, 0.0, 0.0, 0.0, 0.0, 0.0, 0.0, 0.0, 0.0, 0.0, 3.164e-28, 0.0, 0.0, 0.0, 1.582e-28, 0.02868, 9.883e-13, 1.582e-28]): _vg.add([_i], _w, 'REPLACE')
_vg = ob_body.vertex_groups.new(name='lowerleg.r')
for _i, _w in zip([242, 244, 246, 248, 250, 252, 254, 256, 258, 260, 262, 264, 266, 268, 270, 272, 274, 276, 278, 280, 282, 284, 286, 288, 290, 292, 294, 296, 298, 300, 302, 304, 306, 308, 310, 312, 314, 316, 318, 320, 322, 324, 326, 328, 330, 332, 334, 336, 338, 340, 342, 344, 346, 348, 350, 352, 356, 358, 360, 362, 364, 366, 368, 765, 767, 769, 771, 773, 775, 777, 779, 781, 783, 785, 787, 789, 791, 843, 845, 847, 849, 851, 853, 855, 857, 859, 861, 863], [0.9149, 0.8046, 0.2816, 0.2008, 0.2786, 0.78, 0.9047, 0.9271, 0.9967, 0.9941, 0.9874, 0.9847, 0.9871, 0.9935, 0.9965, 0.9973, 0.9981, 0.9987, 0.9992, 0.9995, 0.9995, 0.999, 0.9982, 0.9979, 0.9953, 0.9936, 0.9979, 0.9992, 0.9986, 0.9962, 0.994, 0.9934, 0.9683, 0.9762, 0.9864, 0.9916, 0.9902, 0.9808, 0.9706, 0.969, 0.8617, 0.8284, 0.8911, 0.8949, 0.9049, 0.8792, 0.8363, 0.8582, 0.5, 0.5, 0.5, 0.5, 0.5, 0.4501, 0.5, 0.5003, 0.04336, 0.00114, 0.006164, 0.006275, 0.01147, 0.0521, 0.08477, 0.445, 0.2293, 0.09192, 0.08325, 0.2345, 0.4512, 0.4854, 0.1212, 0.2145, 0.05449, 0.05519, 0.1218, 0.2134, 0.2457, 0.05164, 0.1077, 0.2493, 0.9378, 0.9732, 0.8223, 0.7814, 0.8186, 0.9303, 0.9701, 0.9784]): _vg.add([_i], _w, 'REPLACE')
_vg = ob_body.vertex_groups.new(name='foot.r')
for _i, _w in zip([242, 244, 246, 247, 248, 249, 250, 252, 254, 256, 765, 767, 769, 771, 773, 775, 777, 779, 781, 783, 785, 787, 789, 791, 793, 795, 797, 799, 801, 803, 805, 807, 809, 815, 821, 827, 829, 831, 833, 835, 837, 839, 841, 843, 845, 847, 849, 851, 853, 854, 855, 856, 857, 859, 860, 861], [0.08453, 0.1941, 0.7149, 0.0, 0.7953, 0.0, 0.7184, 0.2188, 0.09483, 0.07257, 0.9758, 0.8363, 0.9092, 0.9255, 0.9827, 0.8943, 0.9847, 1.0, 1.0, 1.0, 0.9032, 0.9341, 1.0, 1.0, 0.9984, 0.9986, 1.0, 1.0, 1.0, 0.9999, 0.97, 0.9877, 0.01439, 0.008844, 0.01013, 0.05286, 0.1458, 0.08532, 0.1231, 0.07003, 0.1124, 0.03422, 0.06595, 0.9039, 0.8834, 1.0, 9.428e-09, 0.002402, 1.463e-11, 0.0, 5.955e-11, 0.0, 0.1806, 0.06936, 0.0, 0.009518]): _vg.add([_i], _w, 'REPLACE')
_vg = ob_body.vertex_groups.new(name='toe.r')
for _i, _w in zip([783, 785, 793, 795, 797, 799, 801, 803, 807, 809, 811, 813, 815, 817, 819, 821, 823, 825, 827, 829, 831, 833, 835, 837, 839, 841, 843, 845], [0.04217, 0.03326, 0.1263, 0.1319, 0.1525, 0.06383, 0.09268, 0.05524, 0.07302, 0.9674, 0.9946, 0.9874, 0.9702, 0.9972, 0.9898, 0.9695, 0.997, 0.9899, 0.9466, 0.8523, 0.9135, 0.8751, 0.9291, 0.886, 0.9574, 0.9332, 0.03889, 0.0002576]): _vg.add([_i], _w, 'REPLACE')
_vg = ob_body.vertex_groups.new(name='ik-leg.l')
for _i, _w in zip([410, 412, 424, 426, 428, 434, 438, 440, 442, 444, 449, 450, 453, 456, 457, 458, 459, 463, 465], [0.0, 0.0, 0.0, 0.0, 0.0, 0.0, 0.0, 0.0, 0.0, 0.0, 0.0, 0.0, 0.0, 0.0, 0.0, 0.0, 0.0, 0.0, 0.0]): _vg.add([_i], _w, 'REPLACE')
_vg = ob_body.vertex_groups.new(name='ik-leg.r')
for _i, _w in zip([409, 411, 423, 425, 427, 433, 437, 439, 441, 443, 449, 450, 453, 456, 457, 458, 459, 462, 464], [0.0, 0.0, 0.0, 0.0, 0.0, 0.0, 0.0, 0.0, 0.0, 0.0, 0.0, 0.0, 0.0, 0.0, 0.0, 0.0, 0.0, 0.0, 0.0]): _vg.add([_i], _w, 'REPLACE')
_m = ob_body.modifiers.new('Armature', 'ARMATURE')
_m.object = ob_armature
_m.use_bone_envelopes = True

# ---- collection membership
col_collection_1.objects.link(ob_armature)
col_collection_1.objects.link(ob_body_001)
col_collection_1.objects.link(ob_body)

# ---- scene / render settings (as saved in the file)
scene.frame_start = 1; scene.frame_end = 20; scene.frame_set(0)
scene.render.engine = 'BLENDER_EEVEE_NEXT'
scene.render.image_settings.file_format = 'JPEG'
scene.render.image_settings.color_mode = 'RGB'
scene.render.image_settings.compression = 90
scene.render.resolution_x = 800
scene.render.resolution_y = 600
scene.render.pixel_aspect_x = 100.0
scene.render.pixel_aspect_y = 100.0
scene.render.fps = 25
scene.render.dither_intensity = 0.0
scene.render.use_compositing = False
scene.render.use_sequencer = False
scene.render.bake_margin = 2
scene.render.bake_bias = 0.0
scene.render.use_stamp_time = False
scene.render.use_stamp_date = False
scene.render.use_stamp_frame = False
scene.render.use_stamp_camera = False
scene.render.use_stamp_scene = False
scene.render.use_stamp_filename = False
scene.render.use_stamp_render_time = False
scene.render.stamp_font_size = 0
scene.cycles.use_denoising = False
scene.cycles.samples = 10
scene.cycles.sampling_pattern = 'TABULATED_SOBOL'
scene.cycles.light_sampling_threshold = 0.0
scene.cycles.use_adaptive_sampling = False
scene.cycles.use_light_tree = False
scene.cycles.blur_glossy = 0.0
scene.cycles.volume_bounces = 1
scene.cycles.pixel_filter_type = 'GAUSSIAN'
scene.cycles.sample_clamp_indirect = 0.0
scene.view_settings.view_transform = 'Raw'
bpy.context.view_layer.update()

# ---- added for rendering (the .blend has no active camera): camera
cam_auto = bpy.data.cameras.new('AutoCamera')
cam_auto.lens = 50.0
cam_auto.sensor_width = 36.0
cam_auto.clip_end = 1000.0
ob_auto_camera = bpy.data.objects.new('AutoCamera', cam_auto)
scene.collection.objects.link(ob_auto_camera)
ob_auto_camera.location = (7.81175, -9.45481, 6.01246)
ob_auto_camera.rotation_euler = (1.09748, -7.21219e-08, 0.694738)
scene.camera = ob_auto_camera
bpy.context.view_layer.update()
